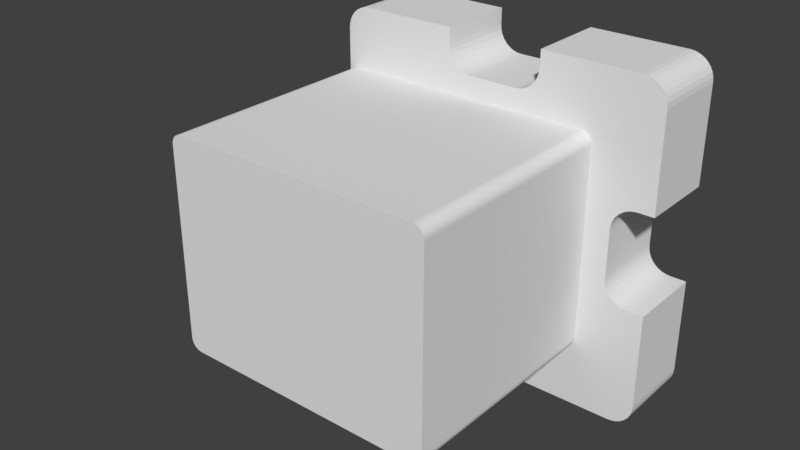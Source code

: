 # Source: Motor-housing.blend  (saved by Blender 2.77.0; exported with 4.5.12 LTS)
import bpy
from mathutils import Matrix  # noqa: F401  (used for matrix-valued properties, if any)

bpy.ops.wm.read_factory_settings(use_empty=True)
scene = bpy.context.scene
scene.name = 'Scene'

# ---- collections
col_collection_1 = bpy.data.collections.new('Collection 1'); scene.collection.children.link(col_collection_1)

# ---- world
world_world = bpy.data.worlds.new('World'); scene.world = world_world
world_world.color = (0.05088, 0.05088, 0.05088)
world_world.use_sun_shadow = False
world_world.sun_shadow_jitter_overblur = 0.0
world_world.cycles.sampling_method = 'MANUAL'

# ---- meshes
me_bcube_motor_001 = bpy.data.meshes.new('BCube-Motor.001')
me_bcube_motor_001.from_pydata([(-10.51, 2.629, 9.28), (-10.54, -2.371, 8.988), (-10.51, -2.371, 9.28), (-10.54, 2.629, 8.988), (10.46, 2.629, -9.012), (10.46, -2.371, -3.012), (10.46, -2.371, -9.012), (10.46, 2.629, -3.012), (10.46, 2.629, 2.988), (10.46, -2.371, 8.988), (10.46, -2.371, 2.988), (10.46, 2.629, 8.988), (10.02, -2.371, 10.05), (9.793, 2.629, 10.23), (9.793, -2.371, 10.23), (10.02, 2.629, 10.05), (9.252, 2.629, 10.46), (9.154, 2.629, 9.969), (8.959, 2.629, 9.988), (9.342, 2.629, 9.912), (9.666, 2.629, 9.695), (10.21, 2.629, 9.821), (9.515, 2.629, 9.819), (9.791, 2.629, 9.543), (10.35, 2.629, 9.562), (9.883, 2.629, 9.37), (10.43, 2.629, 9.28), (9.94, 2.629, 9.183), (9.959, 2.629, 8.988), (9.959, 2.629, 3.488), (9.459, 2.629, 2.988), (9.459, 2.629, 3.488), (9.069, 2.629, 3.449), (9.167, 2.629, 2.959), (8.694, 2.629, 3.336), (8.885, 2.629, 2.874), (8.348, 2.629, 3.151), (8.626, 2.629, 2.735), (8.045, 2.629, 2.902), (8.399, 2.629, 2.548), (7.796, 2.629, 2.599), (8.212, 2.629, 2.321), (7.612, 2.629, 2.253), (8.073, 2.629, 2.062), (7.498, 2.629, 1.878), (7.988, 2.629, 1.78), (7.959, 2.629, 1.488), (7.459, 2.629, 1.488), (7.959, 2.629, -1.512), (7.459, 2.629, -1.512), (7.988, 2.629, -1.805), (7.498, 2.629, -1.902), (8.073, 2.629, -2.086), (7.612, 2.629, -2.278), (8.212, 2.629, -2.346), (7.796, 2.629, -2.623), (8.399, 2.629, -2.573), (8.045, 2.629, -2.926), (8.626, 2.629, -2.759), (8.348, 2.629, -3.175), (8.885, 2.629, -2.898), (8.694, 2.629, -3.36), (9.167, 2.629, -2.983), (9.069, 2.629, -3.474), (9.459, 2.629, -3.012), (8.959, 2.629, 10.49), (9.533, 2.629, 10.37), (3.459, 2.629, 9.988), (2.959, 2.629, 10.49), (2.959, 2.629, 9.488), (3.459, 2.629, 9.488), (2.93, 2.629, 9.195), (3.421, 2.629, 9.098), (2.845, 2.629, 8.914), (3.307, 2.629, 8.722), (2.707, 2.629, 8.654), (3.122, 2.629, 8.377), (2.52, 2.629, 8.427), (2.874, 2.629, 8.074), (2.293, 2.629, 8.241), (2.57, 2.629, 7.825), (2.033, 2.629, 8.102), (2.225, 2.629, 7.64), (1.849, 2.629, 7.526), (1.752, 2.629, 8.017), (-3.541, 2.629, 9.988), (-9.041, 2.629, 10.49), (-3.041, 2.629, 10.49), (-9.041, 2.629, 9.988), (-9.236, 2.629, 9.969), (-9.333, 2.629, 10.46), (-9.615, 2.629, 10.37), (-3.041, 2.629, 9.488), (-3.541, 2.629, 9.488), (-3.012, 2.629, 9.195), (-3.502, 2.629, 9.098), (-2.927, 2.629, 8.914), (-3.388, 2.629, 8.722), (-2.788, 2.629, 8.654), (-3.204, 2.629, 8.377), (-2.601, 2.629, 8.427), (-2.955, 2.629, 8.074), (-2.374, 2.629, 8.241), (-2.652, 2.629, 7.825), (-2.115, 2.629, 8.102), (-2.306, 2.629, 7.64), (-1.833, 2.629, 8.017), (-1.931, 2.629, 7.526), (-1.541, 2.629, 7.988), (1.459, 2.629, 7.988), (1.459, 2.629, 7.488), (-1.541, 2.629, 7.488), (-9.423, 2.629, 9.912), (-9.874, 2.629, 10.23), (-9.596, 2.629, 9.819), (-10.1, 2.629, 10.05), (-9.748, 2.629, 9.695), (-10.29, 2.629, 9.821), (-9.872, 2.629, 9.543), (-10.43, 2.629, 9.562), (-9.965, 2.629, 9.37), (-10.02, 2.629, 9.183), (-10.04, 2.629, 8.988), (-10.54, 2.629, 3.188), (-14.04, 2.629, 1.988), (-15.54, 2.629, 3.188), (-14.24, 2.629, 1.969), (-14.42, 2.629, 1.912), (-14.6, 2.629, 1.819), (-10.04, 2.629, 2.977), (-9.841, 2.629, 2.488), (-9.959, 2.629, 2.877), (-12.04, 2.629, 1.988), (-9.894, 2.629, 2.756), (-14.75, 2.629, 1.695), (-9.854, 2.629, 2.624), (-16.24, 2.629, 2.488), (-11.33, 2.629, 1.695), (-15.68, 2.629, 3.174), (-15.81, 2.629, 3.134), (-11.85, 2.629, 1.969), (-11.66, 2.629, 1.912), (-11.49, 2.629, 1.819), (-11.21, 2.629, 1.543), (-11.12, 2.629, 1.37), (-11.06, 2.629, 1.183), (-11.04, 2.629, 0.9878), (-11.04, 2.629, -1.012), (-9.841, 2.629, -2.512), (-11.06, 2.629, -1.207), (-11.85, 2.629, -1.993), (-10.54, 2.629, -3.212), (-12.04, 2.629, -2.012), (-11.66, 2.629, -1.936), (-11.49, 2.629, -1.844), (-11.33, 2.629, -1.719), (-11.21, 2.629, -1.568), (-11.12, 2.629, -1.395), (9.959, 2.629, -3.512), (9.459, 2.629, -3.512), (9.959, 2.629, -9.012), (9.94, 2.629, -9.207), (10.43, 2.629, -9.305), (9.883, 2.629, -9.395), (10.35, 2.629, -9.586), (9.791, 2.629, -9.568), (10.21, 2.629, -9.846), (9.666, 2.629, -9.719), (10.02, 2.629, -10.07), (9.515, 2.629, -9.844), (9.793, 2.629, -10.26), (9.342, 2.629, -9.936), (9.533, 2.629, -10.4), (9.154, 2.629, -9.993), (-16.24, 2.629, -2.512), (-15.54, 2.629, -3.212), (-15.68, 2.629, -3.199), (-15.93, 2.629, 3.07), (-16.04, 2.629, 2.983), (-16.12, 2.629, 2.877), (-16.19, 2.629, 2.756), (-16.23, 2.629, 2.624), (-14.87, 2.629, 1.543), (-14.96, 2.629, 1.37), (-15.02, 2.629, 1.183), (-15.04, 2.629, 0.9878), (-15.04, 2.629, -1.012), (-15.02, 2.629, -1.207), (-14.96, 2.629, -1.395), (-14.04, 2.629, -2.012), (-14.87, 2.629, -1.568), (-14.75, 2.629, -1.719), (-14.6, 2.629, -1.844), (-14.42, 2.629, -1.936), (-14.24, 2.629, -1.993), (-9.854, 2.629, -2.649), (-9.894, 2.629, -2.78), (-9.959, 2.629, -2.901), (-16.23, 2.629, -2.649), (-10.04, 2.629, -3.001), (-16.19, 2.629, -2.78), (-16.12, 2.629, -2.901), (-16.04, 2.629, -3.007), (-15.93, 2.629, -3.094), (-15.81, 2.629, -3.159), (-10.04, 2.629, -9.012), (-10.54, 2.629, -9.012), (-10.02, 2.629, -9.207), (-10.51, 2.629, -9.305), (-9.965, 2.629, -9.395), (-10.43, 2.629, -9.586), (-9.872, 2.629, -9.568), (-10.29, 2.629, -9.846), (-9.748, 2.629, -9.719), (-10.1, 2.629, -10.07), (-9.596, 2.629, -9.844), (-9.874, 2.629, -10.26), (-9.423, 2.629, -9.936), (-9.615, 2.629, -10.4), (-9.236, 2.629, -9.993), (-9.333, 2.629, -10.48), (-9.041, 2.629, -10.01), (8.959, 2.629, -10.01), (8.959, 2.629, -10.51), (9.252, 2.629, -10.48), (-9.041, 2.629, -10.51), (-10.1, -2.371, -10.07), (-9.874, -2.371, -10.26), (8.959, -2.371, -10.51), (9.252, -2.371, -10.48), (-9.041, -2.371, 10.49), (-9.333, -2.371, 10.46), (-3.041, -2.371, 10.49), (8.959, -2.371, 10.49), (2.959, -2.371, 10.49), (10.43, -2.371, 9.28), (10.21, -2.371, 9.821), (10.35, -2.371, 9.562), (-10.54, -0.371, 3.188), (-10.54, -2.371, -9.012), (-10.54, -0.371, -3.212), (-10.51, -2.371, -9.305), (-9.041, -2.371, -10.51), (10.21, -2.371, -9.846), (10.02, -2.371, -10.07), (-9.874, -2.371, 10.23), (-10.1, -2.371, 10.05), (-9.615, -2.371, 10.37), (-10.29, -2.371, -9.846), (-10.43, -2.371, -9.586), (6.409, -2.371, 5.988), (9.167, -2.371, 2.959), (9.459, -2.371, 2.988), (8.885, -2.371, 2.874), (8.626, -2.371, 2.735), (8.399, -2.371, 2.548), (8.212, -2.371, 2.321), (8.073, -2.371, 2.062), (7.988, -2.371, 1.78), (7.959, -2.371, 1.488), (7.959, -2.371, -1.512), (6.409, -2.371, -6.012), (7.988, -2.371, -1.805), (8.073, -2.371, -2.086), (8.212, -2.371, -2.346), (8.399, -2.371, -2.573), (8.626, -2.371, -2.759), (8.885, -2.371, -2.898), (9.167, -2.371, -2.983), (9.459, -2.371, -3.012), (6.396, -2.371, -6.149), (6.356, -2.371, -6.28), (6.291, -2.371, -6.401), (6.204, -2.371, -6.507), (-9.791, -2.371, -6.712), (5.709, -2.371, -6.712), (6.098, -2.371, -6.594), (5.977, -2.371, -6.659), (5.846, -2.371, -6.699), (10.43, -2.371, -9.305), (10.35, -2.371, -9.586), (-9.615, -2.371, -10.4), (-9.333, -2.371, -10.48), (9.793, -2.371, -10.26), (9.533, -2.371, -10.4), (-10.29, -2.371, 9.821), (-10.43, -2.371, 9.562), (-3.041, -2.371, 9.488), (-3.012, -2.371, 9.195), (-9.791, -2.371, 6.688), (-2.927, -2.371, 8.914), (-2.788, -2.371, 8.654), (-2.601, -2.371, 8.427), (-2.374, -2.371, 8.241), (-2.115, -2.371, 8.102), (5.709, -2.371, 6.688), (-1.541, -2.371, 7.988), (-1.833, -2.371, 8.017), (-9.927, -2.371, 6.674), (-10.06, -2.371, 6.634), (-10.18, -2.371, 6.57), (-10.29, -2.371, 6.483), (-10.37, -2.371, 6.377), (-10.44, -2.371, 6.256), (-10.48, -2.371, 6.124), (-10.49, -2.371, 5.988), (-10.49, -2.371, -6.012), (-9.927, -2.371, -6.699), (-10.06, -2.371, -6.659), (-10.18, -2.371, -6.594), (-10.29, -2.371, -6.507), (-10.37, -2.371, -6.401), (-10.44, -2.371, -6.28), (-10.48, -2.371, -6.149), (2.959, -2.371, 9.488), (6.098, -2.371, 6.57), (5.977, -2.371, 6.634), (6.204, -2.371, 6.483), (9.252, -2.371, 10.46), (5.846, -2.371, 6.674), (9.533, -2.371, 10.37), (2.93, -2.371, 9.195), (2.845, -2.371, 8.914), (2.707, -2.371, 8.654), (2.52, -2.371, 8.427), (2.293, -2.371, 8.241), (2.033, -2.371, 8.102), (1.752, -2.371, 8.017), (1.459, -2.371, 7.988), (6.291, -2.371, 6.377), (6.356, -2.371, 6.256), (6.396, -2.371, 6.124), (-10.02, 1.629, 9.183), (-10.04, 1.629, 8.988), (9.959, 1.629, -9.012), (9.959, 1.629, -3.512), (9.959, 1.629, 3.488), (9.959, 1.629, 8.988), (9.515, 1.629, 9.819), (9.666, 1.629, 9.695), (-9.596, 1.629, -9.844), (-9.748, 1.629, -9.719), (-9.236, 1.629, 9.969), (-9.041, 1.629, 9.988), (-3.541, 1.629, 9.988), (3.459, 1.629, 9.988), (8.959, 1.629, 9.988), (9.94, 1.629, 9.183), (9.883, 1.629, 9.37), (9.791, 1.629, 9.543), (-10.04, 1.629, 2.977), (-10.04, 1.629, -3.001), (-10.04, 1.629, -9.012), (-10.02, 1.629, -9.207), (8.959, 1.629, -10.01), (-9.041, 1.629, -10.01), (-9.748, 1.629, 9.695), (-9.872, 1.629, 9.543), (-9.872, 1.629, -9.568), (-9.965, 1.629, -9.395), (9.154, 1.629, -9.993), (9.459, 1.629, -3.512), (-7.869, 1.629, -4.041), (-7.866, 1.629, -4.012), (-7.877, 1.629, -4.07), (-7.891, 1.629, -4.096), (-7.91, 1.629, -4.118), (-7.932, 1.629, -4.137), (-7.958, 1.629, -4.151), (-7.986, 1.629, -4.159), (9.154, 1.629, 9.969), (9.342, 1.629, 9.912), (3.459, 1.629, 9.488), (3.421, 1.629, 9.098), (3.307, 1.629, 8.722), (8.694, 1.629, 3.336), (3.122, 1.629, 8.377), (8.348, 1.629, 3.151), (2.874, 1.629, 8.074), (8.045, 1.629, 2.902), (2.57, 1.629, 7.825), (7.459, 1.629, -1.512), (-1.541, 1.629, 7.488), (1.459, 1.629, 7.488), (7.459, 1.629, 1.488), (1.849, 1.629, 7.526), (7.796, 1.629, 2.599), (-7.986, 1.629, 4.135), (-8.016, 1.629, 4.138), (-7.958, 1.629, 4.126), (-7.932, 1.629, 4.112), (-7.91, 1.629, 4.094), (-7.891, 1.629, 4.071), (2.225, 1.629, 7.64), (7.612, 1.629, 2.253), (-7.877, 1.629, 4.045), (-7.869, 1.629, 4.017), (9.459, 1.629, 3.488), (9.069, 1.629, 3.449), (7.498, 1.629, 1.878), (-7.866, 1.629, 3.988), (7.498, 1.629, -1.902), (7.612, 1.629, -2.278), (7.796, 1.629, -2.623), (8.045, 1.629, -2.926), (8.348, 1.629, -3.175), (8.694, 1.629, -3.36), (9.069, 1.629, -3.474), (-3.541, 1.629, 9.488), (-3.502, 1.629, 9.098), (-3.388, 1.629, 8.722), (-9.423, 1.629, 9.912), (-9.596, 1.629, 9.819), (-9.965, 1.629, 9.37), (-3.204, 1.629, 8.377), (-2.955, 1.629, 8.074), (-2.652, 1.629, 7.825), (-2.306, 1.629, 7.64), (-1.931, 1.629, 7.526), (-8.066, 1.629, 4.138), (-8.095, 1.629, 4.135), (-8.123, 1.629, 4.126), (-8.149, 1.629, 4.112), (-8.172, 1.629, 4.094), (-8.19, 1.629, 4.071), (-8.204, 1.629, 4.045), (-8.213, 1.629, 4.017), (-8.216, 1.629, 3.988), (-9.959, 1.629, 2.877), (-9.894, 1.629, 2.756), (-9.854, 1.629, 2.624), (-9.841, 1.629, 2.488), (-9.841, 1.629, -2.512), (-8.216, 1.629, -4.012), (-9.854, 1.629, -2.649), (-9.894, 1.629, -2.78), (-9.959, 1.629, -2.901), (-8.213, 1.629, -4.041), (-8.204, 1.629, -4.07), (-8.19, 1.629, -4.096), (-8.172, 1.629, -4.118), (-8.149, 1.629, -4.137), (-8.123, 1.629, -4.151), (-8.095, 1.629, -4.159), (-8.016, 1.629, -4.162), (9.94, 1.629, -9.207), (-8.066, 1.629, -4.162), (9.883, 1.629, -9.395), (9.791, 1.629, -9.568), (9.666, 1.629, -9.719), (9.515, 1.629, -9.844), (9.342, 1.629, -9.936), (-9.423, 1.629, -9.936), (-9.236, 1.629, -9.993), (-8.213, -1.371, 4.017), (-8.216, -1.371, 3.988), (-8.016, -1.371, 4.138), (-7.986, -1.371, 4.135), (-7.866, -1.371, -4.012), (-7.866, -1.371, 3.988), (-8.216, -1.371, -4.012), (-7.869, -1.371, -4.041), (-8.149, -1.371, -4.137), (-8.172, -1.371, -4.118), (-8.172, -1.371, 4.094), (-8.149, -1.371, 4.112), (-8.123, -1.371, 4.126), (-7.932, -1.371, 4.112), (-7.91, -1.371, 4.094), (-7.869, -1.371, 4.017), (-7.877, -1.371, 4.045), (-8.213, -1.371, -4.041), (-8.204, -1.371, -4.07), (-8.066, -1.371, -4.162), (-8.095, -1.371, -4.159), (-7.891, -1.371, -4.096), (-7.877, -1.371, -4.07), (-8.204, -1.371, 4.045), (-8.19, -1.371, 4.071), (-8.095, -1.371, 4.135), (-8.066, -1.371, 4.138), (-7.958, -1.371, 4.126), (-7.891, -1.371, 4.071), (-8.19, -1.371, -4.096), (-8.123, -1.371, -4.151), (-7.91, -1.371, -4.118), (-7.986, -1.371, -4.159), (-8.016, -1.371, -4.162), (-7.932, -1.371, -4.137), (-7.958, -1.371, -4.151), (-16.24, -0.371, 2.488), (-16.23, -0.371, 2.624), (-15.54, -0.371, 3.188), (-16.24, -0.371, -2.512), (-16.12, -0.371, -2.901), (-16.19, -0.371, -2.78), (-15.54, -0.371, -3.212), (-15.93, -0.371, 3.07), (-16.04, -0.371, 2.983), (-15.81, -0.371, 3.134), (-16.04, -0.371, -3.007), (-15.93, -0.371, -3.094), (-15.81, -0.371, -3.159), (-14.24, -0.371, 1.969), (-14.04, -0.371, 1.988), (-14.42, -0.371, 1.912), (-14.6, -0.371, 1.819), (-14.75, -0.371, 1.695), (-14.87, -0.371, 1.543), (-14.96, -0.371, 1.37), (-15.02, -0.371, 1.183), (-15.04, -0.371, 0.9878), (-15.04, -0.371, -1.012), (-15.02, -0.371, -1.207), (-14.24, -0.371, -1.993), (-14.04, -0.371, -2.012), (-14.42, -0.371, -1.936), (-14.6, -0.371, -1.844), (-14.75, -0.371, -1.719), (-14.87, -0.371, -1.568), (-14.96, -0.371, -1.395), (-15.68, -0.371, 3.174), (-16.12, -0.371, 2.877), (-16.19, -0.371, 2.756), (-12.04, -0.371, 1.988), (-11.85, -0.371, 1.969), (-11.66, -0.371, 1.912), (-11.49, -0.371, 1.819), (-11.33, -0.371, 1.695), (-11.21, -0.371, 1.543), (-11.12, -0.371, 1.37), (-11.06, -0.371, 1.183), (-11.04, -0.371, 0.9878), (-11.04, -0.371, -1.012), (-11.06, -0.371, -1.207), (-12.04, -0.371, -2.012), (-16.23, -0.371, -2.649), (-15.68, -0.371, -3.199), (-11.85, -0.371, -1.993), (-11.12, -0.371, -1.395), (-11.21, -0.371, -1.568), (-11.33, -0.371, -1.719), (-11.49, -0.371, -1.844), (-11.66, -0.371, -1.936), (-10.49, -16.37, 5.988), (-10.48, -16.37, 6.124), (6.409, -16.37, 5.988), (6.409, -16.37, -6.012), (5.709, -16.37, 6.688), (-9.791, -16.37, 6.688), (6.204, -16.37, 6.483), (6.291, -16.37, 6.377), (-10.49, -16.37, -6.012), (-10.37, -16.37, -6.401), (-10.44, -16.37, -6.28), (-9.791, -16.37, -6.712), (5.709, -16.37, -6.712), (-10.18, -16.37, 6.57), (-10.29, -16.37, 6.483), (-10.06, -16.37, 6.634), (6.098, -16.37, 6.57), (5.977, -16.37, 6.634), (6.356, -16.37, 6.256), (-10.29, -16.37, -6.507), (-10.18, -16.37, -6.594), (-10.06, -16.37, -6.659), (6.396, -16.37, -6.149), (6.356, -16.37, -6.28), (-10.44, -16.37, 6.256), (-10.37, -16.37, 6.377), (-9.927, -16.37, 6.674), (5.846, -16.37, 6.674), (6.396, -16.37, 6.124), (-10.48, -16.37, -6.149), (-9.927, -16.37, -6.699), (6.291, -16.37, -6.401), (6.204, -16.37, -6.507), (6.098, -16.37, -6.594), (5.977, -16.37, -6.659), (5.846, -16.37, -6.699)], [], [(0, 1, 2), (1, 0, 3), (4, 5, 6), (5, 4, 7), (8, 9, 10), (9, 8, 11), (12, 13, 14), (13, 12, 15), (16, 17, 18), (13, 19, 17), (20, 15, 21), (13, 22, 19), (15, 20, 22), (23, 21, 24), (21, 23, 20), (24, 25, 23), (26, 25, 24), (26, 27, 25), (11, 27, 26), (11, 28, 27), (11, 29, 28), (30, 31, 29), (31, 30, 32), (33, 32, 30), (8, 29, 11), (30, 29, 8), (32, 33, 34), (35, 34, 33), (34, 35, 36), (37, 36, 35), (36, 37, 38), (39, 38, 37), (38, 39, 40), (41, 40, 39), (41, 42, 40), (43, 42, 41), (43, 44, 42), (45, 44, 43), (46, 44, 45), (46, 47, 44), (48, 47, 46), (48, 49, 47), (50, 49, 48), (50, 51, 49), (52, 51, 50), (52, 53, 51), (54, 53, 52), (55, 54, 56), (54, 55, 53), (57, 56, 58), (59, 58, 60), (56, 57, 55), (61, 60, 62), (63, 62, 64), (58, 59, 57), (18, 65, 16), (17, 16, 66), (17, 66, 13), (22, 13, 15), (65, 18, 67), (65, 67, 68), (69, 67, 70), (67, 69, 68), (70, 71, 69), (72, 71, 70), (72, 73, 71), (74, 73, 72), (74, 75, 73), (76, 75, 74), (75, 76, 77), (78, 77, 76), (77, 78, 79), (80, 79, 78), (79, 80, 81), (82, 81, 80), (83, 84, 82), (81, 82, 84), (85, 86, 87), (88, 86, 85), (89, 90, 88), (90, 89, 91), (86, 88, 90), (92, 85, 87), (92, 93, 85), (94, 93, 92), (94, 95, 93), (96, 95, 94), (96, 97, 95), (98, 97, 96), (99, 98, 100), (98, 99, 97), (101, 100, 102), (103, 102, 104), (100, 101, 99), (105, 104, 106), (107, 106, 108), (102, 103, 101), (109, 110, 108), (84, 83, 109), (111, 108, 110), (109, 83, 110), (107, 108, 111), (104, 105, 103), (106, 107, 105), (112, 91, 89), (91, 112, 113), (114, 113, 112), (113, 114, 115), (116, 115, 114), (115, 116, 117), (118, 117, 116), (117, 118, 119), (120, 119, 118), (120, 0, 119), (121, 0, 120), (122, 0, 121), (122, 3, 0), (122, 123, 3), (124, 125, 123), (126, 125, 124), (127, 125, 126), (128, 125, 127), (129, 123, 122), (130, 123, 129), (130, 129, 131), (124, 123, 132), (130, 131, 133), (134, 125, 128), (130, 133, 135), (136, 125, 134), (123, 130, 137), (125, 136, 138), (138, 136, 139), (123, 140, 132), (123, 141, 140), (123, 142, 141), (123, 137, 142), (130, 143, 137), (130, 144, 143), (130, 145, 144), (130, 146, 145), (130, 147, 146), (148, 147, 130), (147, 148, 149), (150, 151, 152), (153, 151, 150), (154, 151, 153), (155, 151, 154), (151, 155, 148), (156, 148, 155), (157, 148, 156), (149, 148, 157), (158, 64, 7), (60, 61, 59), (62, 63, 61), (64, 158, 159), (4, 158, 7), (4, 160, 158), (4, 161, 160), (162, 161, 4), (162, 163, 161), (164, 163, 162), (163, 164, 165), (166, 165, 164), (165, 166, 167), (168, 167, 166), (167, 168, 169), (170, 169, 168), (171, 172, 173), (172, 171, 170), (169, 170, 171), (174, 175, 176), (64, 159, 63), (139, 136, 177), (177, 136, 178), (178, 136, 179), (179, 136, 180), (180, 136, 181), (182, 136, 134), (183, 136, 182), (184, 136, 183), (185, 136, 184), (186, 136, 185), (174, 186, 187), (174, 187, 188), (152, 151, 189), (186, 174, 136), (190, 174, 188), (191, 174, 190), (175, 191, 192), (175, 192, 193), (175, 193, 194), (175, 189, 151), (151, 148, 195), (175, 194, 189), (151, 195, 196), (175, 174, 191), (151, 196, 197), (174, 176, 198), (151, 197, 199), (198, 176, 200), (200, 176, 201), (202, 176, 203), (203, 176, 204), (201, 176, 202), (205, 151, 199), (205, 206, 151), (207, 206, 205), (207, 208, 206), (209, 208, 207), (210, 209, 211), (209, 210, 208), (212, 211, 213), (214, 213, 215), (211, 212, 210), (216, 215, 217), (218, 217, 219), (213, 214, 212), (220, 219, 221), (222, 223, 221), (224, 173, 172), (225, 221, 223), (173, 224, 222), (220, 221, 225), (222, 224, 223), (215, 216, 214), (217, 218, 216), (219, 220, 218), (216, 226, 214), (226, 216, 227), (224, 228, 223), (228, 224, 229), (230, 90, 231), (90, 230, 86), (232, 86, 230), (86, 232, 87), (233, 68, 234), (68, 233, 65), (11, 235, 9), (235, 11, 26), (24, 236, 237), (236, 24, 21), (1, 238, 239), (3, 238, 1), (238, 3, 123), (240, 239, 238), (206, 240, 151), (240, 206, 239), (206, 241, 239), (241, 206, 208), (223, 242, 225), (242, 223, 228), (168, 243, 244), (243, 168, 166), (245, 115, 246), (115, 245, 113), (247, 113, 245), (113, 247, 91), (26, 237, 235), (237, 26, 24), (21, 12, 236), (12, 21, 15), (212, 226, 248), (226, 212, 214), (208, 249, 241), (249, 208, 210), (250, 251, 252), (250, 253, 251), (250, 254, 253), (250, 255, 254), (250, 256, 255), (250, 257, 256), (250, 258, 257), (250, 259, 258), (250, 260, 259), (261, 260, 250), (260, 261, 262), (261, 263, 262), (261, 264, 263), (261, 265, 264), (261, 266, 265), (261, 267, 266), (261, 268, 267), (261, 269, 268), (6, 269, 261), (6, 261, 270), (6, 270, 271), (6, 271, 272), (6, 272, 273), (274, 242, 275), (269, 6, 5), (228, 273, 276), (228, 276, 277), (228, 277, 278), (228, 275, 242), (242, 239, 241), (275, 228, 278), (242, 241, 249), (273, 228, 6), (242, 249, 248), (6, 228, 279), (242, 248, 226), (279, 228, 280), (242, 226, 227), (280, 228, 243), (242, 227, 281), (243, 228, 244), (242, 281, 282), (244, 228, 283), (283, 228, 284), (284, 228, 229), (1, 230, 231), (1, 231, 247), (1, 247, 245), (1, 245, 246), (1, 246, 285), (1, 285, 286), (230, 287, 232), (1, 286, 2), (230, 288, 287), (230, 1, 289), (230, 289, 288), (288, 289, 290), (290, 289, 291), (291, 289, 292), (292, 289, 293), (293, 289, 294), (295, 296, 289), (297, 289, 296), (294, 289, 297), (1, 298, 289), (1, 299, 298), (1, 300, 299), (1, 301, 300), (1, 302, 301), (1, 303, 302), (1, 304, 303), (1, 305, 304), (1, 306, 305), (242, 274, 239), (307, 239, 274), (308, 239, 307), (309, 239, 308), (310, 239, 309), (311, 239, 310), (312, 239, 311), (313, 239, 312), (306, 239, 313), (239, 306, 1), (314, 233, 234), (295, 233, 314), (315, 233, 316), (317, 233, 315), (9, 233, 317), (233, 9, 318), (316, 233, 319), (318, 9, 320), (295, 314, 321), (320, 9, 14), (295, 321, 322), (295, 322, 323), (295, 323, 324), (295, 324, 325), (295, 325, 326), (295, 326, 327), (296, 295, 328), (328, 295, 327), (233, 295, 319), (12, 9, 236), (236, 9, 237), (237, 9, 235), (14, 9, 12), (329, 9, 317), (330, 9, 329), (331, 9, 330), (250, 9, 331), (252, 9, 250), (9, 252, 10), (117, 286, 285), (286, 117, 119), (119, 2, 286), (2, 119, 0), (115, 285, 246), (285, 115, 117), (231, 91, 247), (91, 231, 90), (320, 16, 318), (16, 320, 66), (318, 65, 233), (65, 318, 16), (14, 66, 320), (66, 14, 13), (210, 248, 249), (248, 210, 212), (225, 282, 220), (282, 225, 242), (218, 227, 216), (227, 218, 281), (168, 283, 170), (283, 168, 244), (172, 229, 224), (229, 172, 284), (166, 280, 243), (280, 166, 164), (162, 6, 279), (6, 162, 4), (220, 281, 218), (281, 220, 282), (170, 284, 172), (284, 170, 283), (164, 279, 280), (279, 164, 162), (297, 104, 294), (104, 297, 106), (326, 84, 327), (84, 326, 81), (94, 287, 288), (287, 94, 92), (68, 314, 234), (314, 68, 69), (69, 321, 314), (321, 69, 71), (100, 291, 292), (291, 100, 98), (294, 102, 293), (102, 294, 104), (98, 290, 291), (290, 98, 96), (327, 109, 328), (109, 327, 84), (296, 106, 297), (106, 296, 108), (324, 79, 325), (79, 324, 77), (92, 232, 287), (232, 92, 87), (293, 100, 292), (100, 293, 102), (96, 288, 290), (288, 96, 94), (328, 108, 296), (108, 328, 109), (325, 81, 326), (81, 325, 79), (75, 324, 323), (324, 75, 77), (71, 322, 321), (322, 71, 73), (73, 323, 322), (323, 73, 75), (46, 258, 259), (258, 46, 45), (267, 58, 266), (58, 267, 60), (33, 253, 35), (253, 33, 251), (52, 262, 263), (262, 52, 50), (50, 260, 262), (260, 50, 48), (41, 255, 256), (255, 41, 39), (37, 255, 39), (255, 37, 254), (8, 252, 30), (252, 8, 10), (30, 251, 33), (251, 30, 252), (48, 259, 260), (259, 48, 46), (266, 56, 265), (56, 266, 58), (54, 263, 264), (263, 54, 52), (43, 256, 257), (256, 43, 41), (45, 257, 258), (257, 45, 43), (35, 254, 37), (254, 35, 253), (56, 264, 265), (264, 56, 54), (5, 64, 269), (64, 5, 7), (269, 62, 268), (62, 269, 64), (268, 60, 267), (60, 268, 62), (122, 332, 333), (332, 122, 121), (158, 334, 335), (334, 158, 160), (28, 336, 337), (336, 28, 29), (20, 338, 22), (338, 20, 339), (340, 213, 341), (213, 340, 215), (88, 342, 89), (342, 88, 343), (85, 343, 88), (343, 85, 344), (18, 345, 67), (345, 18, 346), (27, 337, 347), (337, 27, 28), (23, 348, 349), (348, 23, 25), (129, 333, 350), (333, 129, 122), (205, 351, 352), (351, 205, 199), (207, 352, 353), (352, 207, 205), (354, 221, 355), (221, 354, 222), (118, 356, 357), (356, 118, 116), (25, 347, 348), (347, 25, 27), (20, 349, 339), (349, 20, 23), (213, 358, 341), (358, 213, 211), (209, 353, 359), (353, 209, 207), (360, 222, 354), (222, 360, 173), (334, 361, 335), (361, 362, 363), (361, 354, 362), (362, 354, 364), (364, 354, 365), (355, 365, 354), (365, 355, 366), (366, 355, 367), (367, 355, 368), (368, 355, 369), (361, 334, 354), (337, 346, 370), (337, 370, 371), (337, 371, 338), (337, 338, 339), (337, 339, 349), (346, 372, 345), (337, 349, 348), (337, 348, 347), (346, 373, 372), (346, 337, 374), (346, 374, 373), (375, 374, 337), (374, 375, 376), (376, 377, 378), (379, 378, 377), (378, 379, 380), (381, 382, 383), (384, 383, 385), (386, 380, 379), (382, 387, 388), (382, 389, 387), (382, 390, 389), (382, 391, 390), (382, 392, 391), (393, 394, 385), (382, 395, 392), (382, 396, 395), (397, 337, 336), (398, 337, 397), (375, 337, 398), (376, 375, 377), (380, 386, 393), (394, 393, 386), (399, 385, 394), (382, 400, 396), (384, 385, 399), (383, 384, 381), (382, 381, 363), (363, 381, 401), (363, 401, 402), (363, 402, 403), (363, 403, 404), (363, 404, 405), (363, 405, 406), (382, 363, 400), (407, 363, 406), (363, 407, 361), (408, 343, 344), (409, 343, 408), (410, 343, 409), (388, 343, 410), (333, 343, 388), (342, 333, 411), (412, 333, 356), (356, 333, 357), (357, 333, 413), (413, 333, 332), (411, 333, 412), (388, 410, 414), (388, 414, 415), (388, 415, 416), (388, 416, 417), (388, 417, 418), (388, 418, 382), (343, 333, 342), (419, 333, 388), (420, 333, 419), (421, 333, 420), (422, 333, 421), (423, 333, 422), (424, 333, 423), (350, 424, 425), (350, 425, 426), (350, 426, 427), (424, 350, 333), (427, 428, 350), (427, 429, 428), (427, 430, 429), (427, 431, 430), (427, 432, 431), (433, 432, 427), (432, 433, 434), (433, 435, 434), (433, 436, 435), (433, 351, 436), (437, 351, 433), (438, 351, 437), (439, 351, 438), (352, 439, 440), (352, 440, 441), (352, 369, 355), (439, 352, 351), (442, 352, 441), (443, 352, 442), (369, 352, 444), (354, 334, 445), (444, 352, 446), (354, 445, 447), (446, 352, 443), (354, 447, 448), (352, 355, 353), (354, 448, 449), (353, 355, 359), (354, 449, 450), (359, 355, 358), (354, 450, 451), (358, 355, 341), (354, 451, 360), (341, 355, 340), (340, 355, 452), (452, 355, 453), (120, 357, 413), (357, 120, 118), (121, 413, 332), (413, 121, 120), (112, 412, 114), (412, 112, 411), (89, 411, 112), (411, 89, 342), (114, 356, 116), (356, 114, 412), (19, 370, 17), (370, 19, 371), (17, 346, 18), (346, 17, 370), (22, 371, 19), (371, 22, 338), (211, 359, 358), (359, 211, 209), (453, 217, 452), (217, 453, 219), (355, 219, 453), (219, 355, 221), (452, 215, 340), (215, 452, 217), (450, 171, 451), (171, 450, 169), (449, 169, 450), (169, 449, 167), (451, 173, 360), (173, 451, 171), (163, 448, 447), (448, 163, 165), (165, 449, 448), (449, 165, 167), (160, 445, 334), (445, 160, 161), (161, 447, 445), (447, 161, 163), (107, 417, 105), (417, 107, 418), (95, 410, 409), (410, 95, 97), (93, 409, 408), (409, 93, 95), (70, 345, 372), (345, 70, 67), (72, 372, 373), (372, 72, 70), (85, 408, 344), (408, 85, 93), (103, 415, 101), (415, 103, 416), (105, 416, 103), (416, 105, 417), (97, 414, 410), (414, 97, 99), (83, 383, 110), (383, 83, 385), (111, 418, 107), (418, 111, 382), (78, 380, 80), (380, 78, 378), (110, 382, 111), (382, 110, 383), (80, 393, 82), (393, 80, 380), (82, 385, 83), (385, 82, 393), (78, 376, 378), (376, 78, 76), (74, 373, 374), (373, 74, 72), (99, 415, 414), (415, 99, 101), (76, 374, 376), (374, 76, 74), (44, 384, 399), (384, 44, 47), (61, 405, 59), (405, 61, 406), (398, 34, 375), (34, 398, 32), (51, 402, 401), (402, 51, 53), (49, 401, 381), (401, 49, 51), (38, 386, 379), (386, 38, 40), (377, 38, 379), (38, 377, 36), (336, 31, 397), (31, 336, 29), (397, 32, 398), (32, 397, 31), (47, 381, 384), (381, 47, 49), (59, 404, 57), (404, 59, 405), (53, 403, 402), (403, 53, 55), (159, 407, 63), (407, 159, 361), (40, 394, 386), (394, 40, 42), (42, 399, 394), (399, 42, 44), (375, 36, 377), (36, 375, 34), (55, 404, 403), (404, 55, 57), (158, 361, 159), (361, 158, 335), (63, 406, 61), (406, 63, 407), (427, 454, 455), (454, 427, 426), (387, 456, 388), (456, 387, 457), (400, 458, 459), (458, 400, 363), (433, 455, 460), (455, 433, 427), (363, 461, 458), (461, 363, 362), (462, 440, 463), (440, 462, 441), (422, 464, 423), (464, 422, 465), (421, 465, 422), (465, 421, 466), (391, 467, 390), (467, 391, 468), (395, 469, 470), (469, 395, 396), (438, 471, 472), (471, 438, 437), (473, 443, 474), (443, 473, 446), (364, 475, 476), (475, 364, 365), (426, 477, 454), (477, 426, 425), (425, 478, 477), (478, 425, 424), (424, 464, 478), (464, 424, 423), (419, 479, 420), (479, 419, 480), (420, 466, 421), (466, 420, 479), (388, 480, 419), (480, 388, 456), (389, 457, 387), (457, 389, 481), (396, 459, 469), (459, 396, 400), (390, 481, 389), (481, 390, 467), (391, 482, 468), (482, 391, 392), (392, 470, 482), (470, 392, 395), (437, 460, 471), (460, 437, 433), (440, 483, 463), (483, 440, 439), (484, 441, 462), (441, 484, 442), (365, 485, 475), (485, 365, 366), (362, 476, 461), (476, 362, 364), (486, 444, 487), (444, 486, 369), (488, 368, 489), (368, 488, 367), (487, 446, 473), (446, 487, 444), (439, 472, 483), (472, 439, 438), (474, 442, 484), (442, 474, 443), (485, 367, 488), (367, 485, 366), (489, 369, 486), (369, 489, 368), (181, 490, 491), (490, 181, 136), (148, 431, 432), (431, 148, 130), (238, 125, 492), (125, 238, 123), (131, 350, 428), (350, 131, 129), (136, 493, 490), (493, 136, 174), (200, 494, 495), (494, 200, 201), (151, 496, 175), (496, 151, 240), (497, 178, 498), (178, 497, 177), (499, 177, 497), (177, 499, 139), (133, 428, 429), (428, 133, 131), (203, 500, 202), (500, 203, 501), (201, 500, 494), (500, 201, 202), (204, 501, 203), (501, 204, 502), (196, 434, 435), (434, 196, 195), (492, 503, 504), (492, 505, 503), (492, 506, 505), (492, 507, 506), (490, 508, 507), (490, 509, 508), (490, 510, 509), (490, 511, 510), (490, 512, 511), (493, 512, 490), (512, 493, 513), (514, 496, 515), (516, 496, 514), (517, 496, 516), (518, 496, 517), (496, 518, 493), (519, 493, 518), (520, 493, 519), (513, 493, 520), (490, 492, 521), (490, 521, 499), (490, 499, 497), (490, 497, 498), (490, 498, 522), (490, 522, 523), (490, 523, 491), (507, 492, 490), (492, 504, 238), (524, 238, 504), (525, 238, 524), (526, 238, 525), (527, 238, 526), (528, 238, 527), (529, 238, 528), (530, 238, 529), (531, 238, 530), (532, 238, 531), (533, 238, 532), (240, 533, 534), (515, 496, 535), (496, 493, 536), (496, 536, 495), (496, 495, 494), (496, 494, 500), (496, 500, 501), (496, 501, 502), (496, 502, 537), (240, 535, 496), (535, 240, 538), (533, 240, 238), (539, 240, 534), (540, 240, 539), (541, 240, 540), (542, 240, 541), (543, 240, 542), (538, 240, 543), (179, 523, 522), (523, 179, 180), (178, 522, 498), (522, 178, 179), (521, 139, 499), (139, 521, 138), (492, 138, 521), (138, 492, 125), (135, 429, 430), (429, 135, 133), (130, 430, 431), (430, 130, 135), (174, 536, 493), (536, 174, 198), (198, 495, 536), (495, 198, 200), (175, 537, 176), (537, 175, 496), (197, 435, 436), (435, 197, 196), (195, 432, 434), (432, 195, 148), (180, 491, 523), (491, 180, 181), (176, 502, 204), (502, 176, 537), (199, 436, 351), (436, 199, 197), (185, 510, 511), (510, 185, 184), (124, 503, 126), (503, 124, 504), (147, 534, 533), (534, 147, 149), (515, 194, 514), (194, 515, 189), (137, 529, 528), (529, 137, 143), (190, 520, 519), (520, 190, 188), (182, 507, 508), (507, 182, 134), (128, 507, 134), (507, 128, 506), (132, 504, 124), (504, 132, 524), (141, 525, 140), (525, 141, 526), (146, 533, 532), (533, 146, 147), (143, 530, 529), (530, 143, 144), (137, 527, 142), (527, 137, 528), (144, 531, 530), (531, 144, 145), (187, 512, 513), (512, 187, 186), (517, 191, 518), (191, 517, 192), (191, 519, 518), (519, 191, 190), (514, 193, 516), (193, 514, 194), (538, 152, 535), (152, 538, 150), (541, 154, 542), (154, 541, 155), (157, 540, 539), (540, 157, 156), (184, 509, 510), (509, 184, 183), (183, 508, 509), (508, 183, 182), (127, 506, 128), (506, 127, 505), (126, 505, 127), (505, 126, 503), (142, 526, 141), (526, 142, 527), (140, 524, 132), (524, 140, 525), (145, 532, 531), (532, 145, 146), (186, 511, 512), (511, 186, 185), (188, 513, 520), (513, 188, 187), (516, 192, 517), (192, 516, 193), (535, 189, 515), (189, 535, 152), (156, 541, 540), (541, 156, 155), (149, 539, 534), (539, 149, 157), (542, 153, 543), (153, 542, 154), (543, 150, 538), (150, 543, 153), (304, 544, 545), (544, 304, 305), (261, 546, 547), (546, 261, 250), (548, 289, 549), (289, 548, 295), (459, 456, 457), (456, 459, 480), (459, 457, 481), (455, 480, 459), (459, 481, 467), (480, 455, 479), (459, 467, 468), (479, 455, 466), (459, 468, 482), (466, 455, 465), (459, 482, 470), (465, 455, 464), (459, 470, 469), (464, 455, 478), (478, 455, 477), (477, 455, 454), (458, 455, 459), (458, 460, 455), (487, 458, 461), (458, 487, 460), (487, 461, 476), (473, 460, 487), (487, 476, 475), (460, 473, 471), (487, 475, 485), (471, 473, 472), (487, 485, 488), (472, 473, 483), (487, 488, 489), (483, 473, 463), (487, 489, 486), (463, 473, 462), (462, 473, 484), (484, 473, 474), (329, 550, 551), (550, 329, 317), (305, 552, 544), (552, 305, 306), (312, 553, 554), (553, 312, 311), (275, 555, 274), (555, 275, 556), (557, 301, 558), (301, 557, 300), (559, 300, 557), (300, 559, 299), (560, 316, 561), (316, 560, 315), (330, 551, 562), (551, 330, 329), (550, 315, 560), (315, 550, 317), (309, 563, 310), (563, 309, 564), (311, 563, 553), (563, 311, 310), (308, 564, 309), (564, 308, 565), (271, 566, 567), (566, 271, 270), (303, 545, 568), (545, 303, 304), (302, 568, 569), (568, 302, 303), (301, 569, 558), (569, 301, 302), (570, 299, 559), (299, 570, 298), (549, 298, 570), (298, 549, 289), (571, 295, 548), (295, 571, 319), (561, 319, 571), (319, 561, 316), (331, 562, 572), (562, 331, 330), (250, 572, 546), (572, 250, 331), (306, 573, 552), (573, 306, 313), (313, 554, 573), (554, 313, 312), (274, 574, 307), (574, 274, 555), (272, 567, 575), (567, 272, 271), (270, 547, 566), (547, 270, 261), (544, 549, 570), (549, 555, 548), (544, 570, 559), (549, 544, 555), (544, 559, 557), (556, 548, 555), (544, 557, 558), (571, 546, 561), (544, 558, 569), (561, 546, 560), (544, 569, 568), (560, 546, 550), (544, 568, 545), (550, 546, 551), (551, 546, 562), (562, 546, 572), (555, 544, 552), (546, 548, 556), (555, 552, 573), (548, 546, 571), (555, 573, 554), (546, 556, 547), (555, 554, 553), (547, 556, 566), (555, 553, 563), (566, 556, 567), (555, 563, 564), (567, 556, 575), (555, 564, 565), (575, 556, 576), (555, 565, 574), (576, 556, 577), (577, 556, 578), (578, 556, 579), (277, 579, 278), (579, 277, 578), (273, 577, 276), (577, 273, 576), (278, 556, 275), (556, 278, 579), (307, 565, 308), (565, 307, 574), (273, 575, 576), (575, 273, 272), (276, 578, 277), (578, 276, 577)])
_uv = me_bcube_motor_001.uv_layers.new(name='UVMap')
_uv.uv.foreach_set('vector', [0.2357, 0.7967, 0.3199, 0.7917, 0.3199, 0.7967, 0.3199, 0.7917, 0.2357, 0.7967, 0.2357, 0.7917, 0.08418, 0.851, 0.1684, 0.7472, 0.1684, 0.851, 0.1684, 0.7472, 0.08418, 0.851, 0.08418, 0.7472, 0.2357, 0.9322, 0.3199, 0.8284, 0.3199, 0.9322, 0.3199, 0.8284, 0.2357, 0.9322, 0.2357, 0.8284, 0.5722, 0.82, 0.6564, 0.8239, 0.5722, 0.8239, 0.6564, 0.8239, 0.5722, 0.82, 0.6564, 0.82, 0.0004848, 0.02089, 0.008741, 0.02258, 0.008417, 0.02595, 0.004256, 0.01153, 0.009699, 0.01933, 0.008741, 0.02258, 0.01335, 0.01372, 0.007396, 0.0076, 0.01122, 0.004374, 0.004256, 0.01153, 0.01125, 0.01634, 0.009699, 0.01933, 0.007396, 0.0076, 0.01335, 0.01372, 0.01125, 0.01634, 0.0159, 0.01157, 0.01122, 0.004374, 0.01559, 0.001976, 0.01122, 0.004374, 0.0159, 0.01157, 0.01335, 0.01372, 0.01559, 0.001976, 0.01881, 0.009967, 0.0159, 0.01157, 0.02033, 0.0004983, 0.01881, 0.009967, 0.01559, 0.001976, 0.02033, 0.0004983, 0.02197, 0.008983, 0.01881, 0.009967, 0.02525, 3.3e-08, 0.02197, 0.008983, 0.02033, 0.0004983, 0.02525, 3.3e-08, 0.02525, 0.00865, 0.02197, 0.008983, 0.02525, 3.3e-08, 0.1178, 0.00865, 0.02525, 0.00865, 0.1263, 0.0173, 0.1178, 0.0173, 0.1178, 0.00865, 0.1178, 0.0173, 0.1263, 0.0173, 0.1185, 0.02405, 0.1267, 0.02236, 0.1185, 0.02405, 0.1263, 0.0173, 0.1263, 1.65e-08, 0.1178, 0.00865, 0.02525, 3.3e-08, 0.1263, 0.0173, 0.1178, 0.00865, 0.1263, 1.65e-08, 0.1185, 0.02405, 0.1267, 0.02236, 0.1204, 0.03054, 0.1282, 0.02723, 0.1204, 0.03054, 0.1267, 0.02236, 0.1204, 0.03054, 0.1282, 0.02723, 0.1235, 0.03652, 0.1305, 0.03172, 0.1235, 0.03652, 0.1282, 0.02723, 0.1235, 0.03652, 0.1305, 0.03172, 0.1277, 0.04177, 0.1337, 0.03565, 0.1277, 0.04177, 0.1305, 0.03172, 0.1277, 0.04177, 0.1337, 0.03565, 0.1328, 0.04607, 0.1375, 0.03888, 0.1328, 0.04607, 0.1337, 0.03565, 0.1375, 0.03888, 0.1386, 0.04927, 0.1328, 0.04607, 0.1419, 0.04128, 0.1386, 0.04927, 0.1375, 0.03888, 0.1419, 0.04128, 0.1449, 0.05124, 0.1386, 0.04927, 0.1466, 0.04275, 0.1449, 0.05124, 0.1419, 0.04128, 0.1515, 0.04325, 0.1449, 0.05124, 0.1466, 0.04275, 0.1515, 0.04325, 0.1515, 0.0519, 0.1449, 0.05124, 0.202, 0.04325, 0.1515, 0.0519, 0.1515, 0.04325, 0.202, 0.04325, 0.202, 0.0519, 0.1515, 0.0519, 0.2069, 0.04275, 0.202, 0.0519, 0.202, 0.04325, 0.2069, 0.04275, 0.2086, 0.05124, 0.202, 0.0519, 0.2117, 0.04128, 0.2086, 0.05124, 0.2069, 0.04275, 0.2117, 0.04128, 0.2149, 0.04927, 0.2086, 0.05124, 0.216, 0.03888, 0.2149, 0.04927, 0.2117, 0.04128, 0.2207, 0.04607, 0.216, 0.03888, 0.2199, 0.03565, 0.216, 0.03888, 0.2207, 0.04607, 0.2149, 0.04927, 0.2258, 0.04177, 0.2199, 0.03565, 0.223, 0.03172, 0.23, 0.03652, 0.223, 0.03172, 0.2254, 0.02723, 0.2199, 0.03565, 0.2258, 0.04177, 0.2207, 0.04607, 0.2331, 0.03054, 0.2254, 0.02723, 0.2268, 0.02236, 0.235, 0.02405, 0.2268, 0.02236, 0.2273, 0.0173, 0.223, 0.03172, 0.23, 0.03652, 0.2258, 0.04177, 0.008417, 0.02595, 0.0, 0.02595, 0.0004848, 0.02089, 0.008741, 0.02258, 0.0004848, 0.02089, 0.001923, 0.01602, 0.008741, 0.02258, 0.001923, 0.01602, 0.004256, 0.01153, 0.01125, 0.01634, 0.004256, 0.01153, 0.007396, 0.0076, 0.0, 0.02595, 0.008417, 0.02595, 0.008418, 0.1211, 0.0, 0.02595, 0.008418, 0.1211, 1.606e-08, 0.1298, 0.01684, 0.1298, 0.008418, 0.1211, 0.01684, 0.1211, 0.008418, 0.1211, 0.01684, 0.1298, 1.606e-08, 0.1298, 0.01684, 0.1211, 0.02176, 0.1303, 0.01684, 0.1298, 0.0234, 0.1218, 0.02176, 0.1303, 0.01684, 0.1211, 0.0234, 0.1218, 0.0265, 0.1317, 0.02176, 0.1303, 0.02972, 0.1237, 0.0265, 0.1317, 0.0234, 0.1218, 0.02972, 0.1237, 0.03086, 0.1341, 0.0265, 0.1317, 0.03554, 0.1269, 0.03086, 0.1341, 0.02972, 0.1237, 0.03086, 0.1341, 0.03554, 0.1269, 0.03469, 0.1374, 0.04064, 0.1312, 0.03469, 0.1374, 0.03554, 0.1269, 0.03469, 0.1374, 0.04064, 0.1312, 0.03783, 0.1413, 0.04483, 0.1365, 0.03783, 0.1413, 0.04064, 0.1312, 0.03783, 0.1413, 0.04483, 0.1365, 0.04017, 0.1458, 0.04794, 0.1425, 0.04017, 0.1458, 0.04483, 0.1365, 0.04986, 0.149, 0.0416, 0.1506, 0.04794, 0.1425, 0.04017, 0.1458, 0.04794, 0.1425, 0.0416, 0.1506, 0.008418, 0.2422, 3.211e-08, 0.3374, 1.606e-08, 0.2336, 0.008418, 0.3374, 3.211e-08, 0.3374, 0.008418, 0.2422, 0.008741, 0.3407, 0.0004849, 0.3424, 0.008418, 0.3374, 0.0004849, 0.3424, 0.008741, 0.3407, 0.001923, 0.3473, 3.211e-08, 0.3374, 0.008418, 0.3374, 0.0004849, 0.3424, 0.01684, 0.2336, 0.008418, 0.2422, 1.606e-08, 0.2336, 0.01684, 0.2336, 0.01684, 0.2422, 0.008418, 0.2422, 0.02176, 0.2331, 0.01684, 0.2422, 0.01684, 0.2336, 0.02176, 0.2331, 0.0234, 0.2415, 0.01684, 0.2422, 0.0265, 0.2316, 0.0234, 0.2415, 0.02176, 0.2331, 0.0265, 0.2316, 0.02972, 0.2396, 0.0234, 0.2415, 0.03086, 0.2292, 0.02972, 0.2396, 0.0265, 0.2316, 0.03554, 0.2364, 0.03086, 0.2292, 0.03469, 0.226, 0.03086, 0.2292, 0.03554, 0.2364, 0.02972, 0.2396, 0.04064, 0.2321, 0.03469, 0.226, 0.03783, 0.222, 0.04483, 0.2268, 0.03783, 0.222, 0.04017, 0.2175, 0.03469, 0.226, 0.04064, 0.2321, 0.03554, 0.2364, 0.04794, 0.2208, 0.04017, 0.2175, 0.0416, 0.2127, 0.04986, 0.2144, 0.0416, 0.2127, 0.04209, 0.2076, 0.03783, 0.222, 0.04483, 0.2268, 0.04064, 0.2321, 0.04209, 0.1557, 0.05051, 0.1557, 0.04209, 0.2076, 0.0416, 0.1506, 0.04986, 0.149, 0.04209, 0.1557, 0.05051, 0.2076, 0.04209, 0.2076, 0.05051, 0.1557, 0.04209, 0.1557, 0.04986, 0.149, 0.05051, 0.1557, 0.04986, 0.2144, 0.04209, 0.2076, 0.05051, 0.2076, 0.04017, 0.2175, 0.04794, 0.2208, 0.04483, 0.2268, 0.0416, 0.2127, 0.04986, 0.2144, 0.04794, 0.2208, 0.009699, 0.344, 0.001923, 0.3473, 0.008741, 0.3407, 0.001923, 0.3473, 0.009699, 0.344, 0.004256, 0.3518, 0.01125, 0.347, 0.004256, 0.3518, 0.009699, 0.344, 0.004256, 0.3518, 0.01125, 0.347, 0.007396, 0.3557, 0.01335, 0.3496, 0.007396, 0.3557, 0.01125, 0.347, 0.007396, 0.3557, 0.01335, 0.3496, 0.01122, 0.3589, 0.0159, 0.3517, 0.01122, 0.3589, 0.01335, 0.3496, 0.01122, 0.3589, 0.0159, 0.3517, 0.01559, 0.3613, 0.01881, 0.3533, 0.01559, 0.3613, 0.0159, 0.3517, 0.01881, 0.3533, 0.02033, 0.3628, 0.01559, 0.3613, 0.02197, 0.3543, 0.02033, 0.3628, 0.01881, 0.3533, 0.02525, 0.3547, 0.02033, 0.3628, 0.02197, 0.3543, 0.02525, 0.3547, 0.02525, 0.3633, 0.02033, 0.3628, 0.02525, 0.3547, 0.1229, 0.3633, 0.02525, 0.3633, 0.1431, 0.4239, 0.1229, 0.4498, 0.1229, 0.3633, 0.1434, 0.4272, 0.1229, 0.4498, 0.1431, 0.4239, 0.1444, 0.4305, 0.1229, 0.4498, 0.1434, 0.4272, 0.1459, 0.4335, 0.1229, 0.4498, 0.1444, 0.4305, 0.1265, 0.3547, 0.1229, 0.3633, 0.02525, 0.3547, 0.1347, 0.3512, 0.1229, 0.3633, 0.1265, 0.3547, 0.1347, 0.3512, 0.1265, 0.3547, 0.1281, 0.3532, 0.1431, 0.4239, 0.1229, 0.3633, 0.1431, 0.3893, 0.1347, 0.3512, 0.1281, 0.3532, 0.1302, 0.3521, 0.148, 0.4361, 0.1229, 0.4498, 0.1459, 0.4335, 0.1347, 0.3512, 0.1302, 0.3521, 0.1324, 0.3514, 0.1347, 0.4619, 0.1229, 0.4498, 0.148, 0.4361, 0.1229, 0.3633, 0.1347, 0.3512, 0.148, 0.377, 0.1229, 0.4498, 0.1347, 0.4619, 0.1231, 0.4522, 0.1231, 0.4522, 0.1347, 0.4619, 0.1238, 0.4545, 0.1229, 0.3633, 0.1434, 0.3859, 0.1431, 0.3893, 0.1229, 0.3633, 0.1444, 0.3826, 0.1434, 0.3859, 0.1229, 0.3633, 0.1459, 0.3797, 0.1444, 0.3826, 0.1229, 0.3633, 0.148, 0.377, 0.1459, 0.3797, 0.1347, 0.3512, 0.1506, 0.3749, 0.148, 0.377, 0.1347, 0.3512, 0.1535, 0.3733, 0.1506, 0.3749, 0.1347, 0.3512, 0.1566, 0.3723, 0.1535, 0.3733, 0.1347, 0.3512, 0.1599, 0.372, 0.1566, 0.3723, 0.1347, 0.3512, 0.1936, 0.372, 0.1599, 0.372, 0.2189, 0.3512, 0.1936, 0.372, 0.1347, 0.3512, 0.1936, 0.372, 0.2189, 0.3512, 0.1969, 0.3723, 0.2101, 0.3859, 0.2306, 0.3633, 0.2104, 0.3893, 0.2092, 0.3826, 0.2306, 0.3633, 0.2101, 0.3859, 0.2076, 0.3797, 0.2306, 0.3633, 0.2092, 0.3826, 0.2055, 0.377, 0.2306, 0.3633, 0.2076, 0.3797, 0.2306, 0.3633, 0.2055, 0.377, 0.2189, 0.3512, 0.203, 0.3749, 0.2189, 0.3512, 0.2055, 0.377, 0.2, 0.3733, 0.2189, 0.3512, 0.203, 0.3749, 0.1969, 0.3723, 0.2189, 0.3512, 0.2, 0.3733, 0.2357, 0.00865, 0.2273, 0.0173, 0.2273, 1.65e-08, 0.2254, 0.02723, 0.2331, 0.03054, 0.23, 0.03652, 0.2268, 0.02236, 0.235, 0.02405, 0.2331, 0.03054, 0.2273, 0.0173, 0.2357, 0.00865, 0.2357, 0.0173, 0.3283, 0.0, 0.2357, 0.00865, 0.2273, 1.65e-08, 0.3283, 0.0, 0.3283, 0.00865, 0.2357, 0.00865, 0.3283, 0.0, 0.3316, 0.008983, 0.3283, 0.00865, 0.3332, 0.0004983, 0.3316, 0.008983, 0.3283, 0.0, 0.3332, 0.0004983, 0.3347, 0.009967, 0.3316, 0.008983, 0.3379, 0.001976, 0.3347, 0.009967, 0.3332, 0.0004983, 0.3347, 0.009967, 0.3379, 0.001976, 0.3376, 0.01157, 0.3423, 0.004374, 0.3376, 0.01157, 0.3379, 0.001976, 0.3376, 0.01157, 0.3423, 0.004374, 0.3402, 0.01372, 0.3461, 0.0076, 0.3402, 0.01372, 0.3423, 0.004374, 0.3402, 0.01372, 0.3461, 0.0076, 0.3423, 0.01634, 0.3493, 0.01153, 0.3423, 0.01634, 0.3461, 0.0076, 0.3438, 0.01933, 0.3516, 0.01602, 0.3448, 0.02258, 0.3516, 0.01602, 0.3438, 0.01933, 0.3493, 0.01153, 0.3423, 0.01634, 0.3493, 0.01153, 0.3438, 0.01933, 0.2189, 0.4619, 0.2306, 0.4498, 0.2304, 0.4522, 0.2273, 0.0173, 0.2357, 0.0173, 0.235, 0.02405, 0.1238, 0.4545, 0.1347, 0.4619, 0.1249, 0.4565, 0.1249, 0.4565, 0.1347, 0.4619, 0.1263, 0.4584, 0.1263, 0.4584, 0.1347, 0.4619, 0.1281, 0.4599, 0.1281, 0.4599, 0.1347, 0.4619, 0.1302, 0.461, 0.1302, 0.461, 0.1347, 0.4619, 0.1324, 0.4617, 0.1506, 0.4382, 0.1347, 0.4619, 0.148, 0.4361, 0.1535, 0.4398, 0.1347, 0.4619, 0.1506, 0.4382, 0.1566, 0.4408, 0.1347, 0.4619, 0.1535, 0.4398, 0.1599, 0.4412, 0.1347, 0.4619, 0.1566, 0.4408, 0.1936, 0.4412, 0.1347, 0.4619, 0.1599, 0.4412, 0.2189, 0.4619, 0.1936, 0.4412, 0.1969, 0.4408, 0.2189, 0.4619, 0.1969, 0.4408, 0.2, 0.4398, 0.2104, 0.3893, 0.2306, 0.3633, 0.2104, 0.4239, 0.1936, 0.4412, 0.2189, 0.4619, 0.1347, 0.4619, 0.203, 0.4382, 0.2189, 0.4619, 0.2, 0.4398, 0.2055, 0.4361, 0.2189, 0.4619, 0.203, 0.4382, 0.2306, 0.4498, 0.2055, 0.4361, 0.2076, 0.4335, 0.2306, 0.4498, 0.2076, 0.4335, 0.2092, 0.4305, 0.2306, 0.4498, 0.2092, 0.4305, 0.2101, 0.4272, 0.2306, 0.4498, 0.2104, 0.4239, 0.2306, 0.3633, 0.2306, 0.3633, 0.2189, 0.3512, 0.2212, 0.3514, 0.2306, 0.4498, 0.2101, 0.4272, 0.2104, 0.4239, 0.2306, 0.3633, 0.2212, 0.3514, 0.2234, 0.3521, 0.2306, 0.4498, 0.2189, 0.4619, 0.2055, 0.4361, 0.2306, 0.3633, 0.2234, 0.3521, 0.2254, 0.3532, 0.2189, 0.4619, 0.2304, 0.4522, 0.2212, 0.4617, 0.2306, 0.3633, 0.2254, 0.3532, 0.2271, 0.3547, 0.2212, 0.4617, 0.2304, 0.4522, 0.2234, 0.461, 0.2234, 0.461, 0.2304, 0.4522, 0.2254, 0.4599, 0.2272, 0.4584, 0.2304, 0.4522, 0.2287, 0.4565, 0.2287, 0.4565, 0.2304, 0.4522, 0.2297, 0.4545, 0.2254, 0.4599, 0.2304, 0.4522, 0.2272, 0.4584, 0.3283, 0.3547, 0.2306, 0.3633, 0.2271, 0.3547, 0.3283, 0.3547, 0.3283, 0.3633, 0.2306, 0.3633, 0.3316, 0.3543, 0.3283, 0.3633, 0.3283, 0.3547, 0.3316, 0.3543, 0.3332, 0.3628, 0.3283, 0.3633, 0.3347, 0.3533, 0.3332, 0.3628, 0.3316, 0.3543, 0.3379, 0.3613, 0.3347, 0.3533, 0.3376, 0.3517, 0.3347, 0.3533, 0.3379, 0.3613, 0.3332, 0.3628, 0.3423, 0.3589, 0.3376, 0.3517, 0.3402, 0.3496, 0.3461, 0.3557, 0.3402, 0.3496, 0.3423, 0.347, 0.3376, 0.3517, 0.3423, 0.3589, 0.3379, 0.3613, 0.3493, 0.3518, 0.3423, 0.347, 0.3438, 0.344, 0.3516, 0.3473, 0.3438, 0.344, 0.3448, 0.3407, 0.3402, 0.3496, 0.3461, 0.3557, 0.3423, 0.3589, 0.3531, 0.3424, 0.3448, 0.3407, 0.3451, 0.3374, 0.3451, 0.02595, 0.3535, 0.02595, 0.3451, 0.3374, 0.3531, 0.02089, 0.3448, 0.02258, 0.3516, 0.01602, 0.3535, 0.3374, 0.3451, 0.3374, 0.3535, 0.02595, 0.3448, 0.02258, 0.3531, 0.02089, 0.3451, 0.02595, 0.3531, 0.3424, 0.3451, 0.3374, 0.3535, 0.3374, 0.3451, 0.02595, 0.3531, 0.02089, 0.3535, 0.02595, 0.3423, 0.347, 0.3493, 0.3518, 0.3461, 0.3557, 0.3438, 0.344, 0.3516, 0.3473, 0.3493, 0.3518, 0.3448, 0.3407, 0.3531, 0.3424, 0.3516, 0.3473, 1.0, 0.6525, 0.9158, 0.6486, 1.0, 0.6486, 0.9158, 0.6486, 1.0, 0.6525, 0.9158, 0.6525, 1.0, 0.9835, 0.9158, 0.9784, 1.0, 0.9784, 0.9158, 0.9784, 1.0, 0.9835, 0.9158, 0.9835, 8.028e-09, 0.851, 0.08418, 0.856, 1.204e-08, 0.856, 0.08418, 0.856, 8.028e-09, 0.851, 0.08418, 0.851, 0.0, 0.7472, 0.08418, 0.851, 8.028e-09, 0.851, 0.08418, 0.851, 0.0, 0.7472, 0.08418, 0.7472, 0.5722, 0.8383, 0.6564, 0.9421, 0.5722, 0.9421, 0.6564, 0.9421, 0.5722, 0.8383, 0.6564, 0.8383, 0.2357, 0.8284, 0.3199, 0.8233, 0.3199, 0.8284, 0.3199, 0.8233, 0.2357, 0.8284, 0.2357, 0.8233, 0.2357, 0.8185, 0.3199, 0.814, 0.3199, 0.8185, 0.3199, 0.814, 0.2357, 0.8185, 0.2357, 0.814, 0.3199, 0.7917, 0.2862, 0.6913, 0.3199, 0.4803, 0.2357, 0.7917, 0.2862, 0.6913, 0.3199, 0.7917, 0.2862, 0.6913, 0.2357, 0.7917, 0.2357, 0.6913, 0.2862, 0.5806, 0.3199, 0.4803, 0.2862, 0.6913, 0.2357, 0.4803, 0.2862, 0.5806, 0.2357, 0.5806, 0.2862, 0.5806, 0.2357, 0.4803, 0.3199, 0.4803, 0.2357, 0.4803, 0.3199, 0.4752, 0.3199, 0.4803, 0.3199, 0.4752, 0.2357, 0.4803, 0.2357, 0.4752, 1.0, 0.9784, 0.9158, 0.667, 1.0, 0.667, 0.9158, 0.667, 1.0, 0.9784, 0.9158, 0.9784, 0.08418, 0.8693, 0.1684, 0.8654, 0.1684, 0.8693, 0.1684, 0.8654, 0.08418, 0.8693, 0.08418, 0.8654, 8.028e-09, 0.8655, 0.08418, 0.8694, 2.408e-08, 0.8694, 0.08418, 0.8694, 8.028e-09, 0.8655, 0.08418, 0.8655, 4.014e-09, 0.8609, 0.08418, 0.8655, 8.028e-09, 0.8655, 0.08418, 0.8655, 4.014e-09, 0.8609, 0.08418, 0.8609, 0.2357, 0.8233, 0.3199, 0.8185, 0.3199, 0.8233, 0.3199, 0.8185, 0.2357, 0.8233, 0.2357, 0.8185, 0.2357, 0.814, 0.3199, 0.81, 0.3199, 0.814, 0.3199, 0.81, 0.2357, 0.814, 0.2357, 0.81, 0.2357, 0.4659, 0.3199, 0.4619, 0.3199, 0.4659, 0.3199, 0.4619, 0.2357, 0.4659, 0.2357, 0.4619, 0.2357, 0.4752, 0.3199, 0.4703, 0.3199, 0.4752, 0.3199, 0.4703, 0.2357, 0.4752, 0.2357, 0.4703, 0.4293, 0.2932, 0.4803, 0.3409, 0.4798, 0.346, 0.4293, 0.2932, 0.4817, 0.3361, 0.4803, 0.3409, 0.4293, 0.2932, 0.4841, 0.3316, 0.4817, 0.3361, 0.4293, 0.2932, 0.4872, 0.3277, 0.4841, 0.3316, 0.4293, 0.2932, 0.491, 0.3244, 0.4872, 0.3277, 0.4293, 0.2932, 0.4954, 0.322, 0.491, 0.3244, 0.4293, 0.2932, 0.5001, 0.3206, 0.4954, 0.322, 0.4293, 0.2932, 0.5051, 0.3201, 0.5001, 0.3206, 0.4293, 0.2932, 0.5556, 0.3201, 0.5051, 0.3201, 0.6313, 0.2932, 0.5556, 0.3201, 0.4293, 0.2932, 0.5556, 0.3201, 0.6313, 0.2932, 0.5605, 0.3206, 0.6313, 0.2932, 0.5652, 0.322, 0.5605, 0.3206, 0.6313, 0.2932, 0.5696, 0.3244, 0.5652, 0.322, 0.6313, 0.2932, 0.5734, 0.3277, 0.5696, 0.3244, 0.6313, 0.2932, 0.5766, 0.3316, 0.5734, 0.3277, 0.6313, 0.2932, 0.5789, 0.3361, 0.5766, 0.3316, 0.6313, 0.2932, 0.5803, 0.3409, 0.5789, 0.3361, 0.6313, 0.2932, 0.5808, 0.346, 0.5803, 0.3409, 0.6818, 0.3633, 0.5808, 0.346, 0.6313, 0.2932, 0.6818, 0.3633, 0.6313, 0.2932, 0.6336, 0.293, 0.6818, 0.3633, 0.6336, 0.293, 0.6358, 0.2923, 0.6818, 0.3633, 0.6358, 0.2923, 0.6379, 0.2912, 0.6818, 0.3633, 0.6379, 0.2912, 0.6396, 0.2897, 0.6431, 0.01298, 0.7071, 0.02595, 0.6431, 0.2811, 0.5808, 0.346, 0.6818, 0.3633, 0.5808, 0.3633, 0.7071, 0.3374, 0.6396, 0.2897, 0.6411, 0.2879, 0.7071, 0.3374, 0.6411, 0.2879, 0.6422, 0.2858, 0.7071, 0.3374, 0.6422, 0.2858, 0.6429, 0.2835, 0.7071, 0.3374, 0.6431, 0.2811, 0.7071, 0.02595, 0.7071, 0.02595, 0.6818, 0.0, 0.6867, 0.0004983, 0.6431, 0.2811, 0.7071, 0.3374, 0.6429, 0.2835, 0.7071, 0.02595, 0.6867, 0.0004983, 0.6915, 0.001976, 0.6396, 0.2897, 0.7071, 0.3374, 0.6818, 0.3633, 0.7071, 0.02595, 0.6915, 0.001976, 0.6958, 0.004374, 0.6818, 0.3633, 0.7071, 0.3374, 0.6867, 0.3628, 0.7071, 0.02595, 0.6958, 0.004374, 0.6997, 0.0076, 0.6867, 0.3628, 0.7071, 0.3374, 0.6915, 0.3613, 0.7071, 0.02595, 0.6997, 0.0076, 0.7028, 0.01153, 0.6915, 0.3613, 0.7071, 0.3374, 0.6958, 0.3589, 0.7071, 0.02595, 0.7028, 0.01153, 0.7051, 0.01602, 0.6958, 0.3589, 0.7071, 0.3374, 0.6997, 0.3557, 0.7071, 0.02595, 0.7051, 0.01602, 0.7066, 0.02089, 0.6997, 0.3557, 0.7071, 0.3374, 0.7028, 0.3518, 0.7028, 0.3518, 0.7071, 0.3374, 0.7051, 0.3473, 0.7051, 0.3473, 0.7071, 0.3374, 0.7066, 0.3424, 0.3788, 6.6e-08, 0.3535, 0.02595, 0.354, 0.02089, 0.3788, 6.6e-08, 0.354, 0.02089, 0.3555, 0.01602, 0.3788, 6.6e-08, 0.3555, 0.01602, 0.3578, 0.01153, 0.3788, 6.6e-08, 0.3578, 0.01153, 0.3609, 0.0076, 0.3788, 6.6e-08, 0.3609, 0.0076, 0.3648, 0.004374, 0.3788, 6.6e-08, 0.3648, 0.004374, 0.3691, 0.001976, 0.3535, 0.02595, 0.3704, 0.1298, 0.3535, 0.1298, 0.3788, 6.6e-08, 0.3691, 0.001976, 0.3739, 0.0004983, 0.3535, 0.02595, 0.3753, 0.1303, 0.3704, 0.1298, 0.3535, 0.02595, 0.3788, 6.6e-08, 0.4175, 0.01298, 0.3535, 0.02595, 0.4175, 0.01298, 0.3753, 0.1303, 0.3753, 0.1303, 0.4175, 0.01298, 0.38, 0.1317, 0.38, 0.1317, 0.4175, 0.01298, 0.3844, 0.1341, 0.3844, 0.1341, 0.4175, 0.01298, 0.3882, 0.1374, 0.3882, 0.1374, 0.4175, 0.01298, 0.3914, 0.1413, 0.3914, 0.1413, 0.4175, 0.01298, 0.3937, 0.1458, 0.4175, 0.2811, 0.3956, 0.1557, 0.4175, 0.01298, 0.3951, 0.1506, 0.4175, 0.01298, 0.3956, 0.1557, 0.3937, 0.1458, 0.4175, 0.01298, 0.3951, 0.1506, 0.3788, 6.6e-08, 0.4177, 0.01061, 0.4175, 0.01298, 0.3788, 6.6e-08, 0.4184, 0.008341, 0.4177, 0.01061, 0.3788, 6.6e-08, 0.4195, 0.006247, 0.4184, 0.008341, 0.3788, 6.6e-08, 0.421, 0.004412, 0.4195, 0.006247, 0.3788, 6.6e-08, 0.4227, 0.002907, 0.421, 0.004412, 0.3788, 6.6e-08, 0.4248, 0.001787, 0.4227, 0.002907, 0.3788, 6.6e-08, 0.427, 0.001099, 0.4248, 0.001787, 0.3788, 6.6e-08, 0.4293, 0.0008651, 0.427, 0.001099, 0.3788, 6.6e-08, 0.6313, 0.0008651, 0.4293, 0.0008651, 0.7071, 0.02595, 0.6431, 0.01298, 0.6818, 0.0, 0.6429, 0.01061, 0.6818, 0.0, 0.6431, 0.01298, 0.6422, 0.008341, 0.6818, 0.0, 0.6429, 0.01061, 0.6411, 0.006247, 0.6818, 0.0, 0.6422, 0.008341, 0.6396, 0.004412, 0.6818, 0.0, 0.6411, 0.006247, 0.6379, 0.002907, 0.6818, 0.0, 0.6396, 0.004412, 0.6358, 0.001787, 0.6818, 0.0, 0.6379, 0.002907, 0.6336, 0.001099, 0.6818, 0.0, 0.6358, 0.001787, 0.6313, 0.0008651, 0.6818, 0.0, 0.6336, 0.001099, 0.6818, 0.0, 0.6313, 0.0008651, 0.3788, 6.6e-08, 0.3704, 0.2336, 0.3535, 0.3374, 0.3535, 0.2336, 0.4175, 0.2811, 0.3535, 0.3374, 0.3704, 0.2336, 0.4195, 0.2879, 0.3535, 0.3374, 0.4184, 0.2858, 0.421, 0.2897, 0.3535, 0.3374, 0.4195, 0.2879, 0.3788, 0.3633, 0.3535, 0.3374, 0.421, 0.2897, 0.3535, 0.3374, 0.3788, 0.3633, 0.354, 0.3424, 0.4184, 0.2858, 0.3535, 0.3374, 0.4177, 0.2835, 0.354, 0.3424, 0.3788, 0.3633, 0.3555, 0.3473, 0.4175, 0.2811, 0.3704, 0.2336, 0.3753, 0.2331, 0.3555, 0.3473, 0.3788, 0.3633, 0.3578, 0.3518, 0.4175, 0.2811, 0.3753, 0.2331, 0.38, 0.2316, 0.4175, 0.2811, 0.38, 0.2316, 0.3844, 0.2292, 0.4175, 0.2811, 0.3844, 0.2292, 0.3882, 0.226, 0.4175, 0.2811, 0.3882, 0.226, 0.3914, 0.222, 0.4175, 0.2811, 0.3914, 0.222, 0.3937, 0.2175, 0.4175, 0.2811, 0.3937, 0.2175, 0.3951, 0.2127, 0.3956, 0.1557, 0.4175, 0.2811, 0.3956, 0.2076, 0.3956, 0.2076, 0.4175, 0.2811, 0.3951, 0.2127, 0.3535, 0.3374, 0.4175, 0.2811, 0.4177, 0.2835, 0.3609, 0.3557, 0.3788, 0.3633, 0.3648, 0.3589, 0.3648, 0.3589, 0.3788, 0.3633, 0.3691, 0.3613, 0.3691, 0.3613, 0.3788, 0.3633, 0.3739, 0.3628, 0.3578, 0.3518, 0.3788, 0.3633, 0.3609, 0.3557, 0.4227, 0.2912, 0.3788, 0.3633, 0.421, 0.2897, 0.4248, 0.2923, 0.3788, 0.3633, 0.4227, 0.2912, 0.427, 0.293, 0.3788, 0.3633, 0.4248, 0.2923, 0.4293, 0.2932, 0.3788, 0.3633, 0.427, 0.293, 0.4798, 0.346, 0.3788, 0.3633, 0.4293, 0.2932, 0.3788, 0.3633, 0.4798, 0.346, 0.4798, 0.3633, 0.2357, 0.8061, 0.3199, 0.8016, 0.3199, 0.8061, 0.3199, 0.8016, 0.2357, 0.8061, 0.2357, 0.8016, 0.2357, 0.8016, 0.3199, 0.7967, 0.3199, 0.8016, 0.3199, 0.7967, 0.2357, 0.8016, 0.2357, 0.7967, 0.2357, 0.81, 0.3199, 0.8061, 0.3199, 0.81, 0.3199, 0.8061, 0.2357, 0.81, 0.2357, 0.8061, 1.204e-08, 0.856, 0.08418, 0.8609, 4.014e-09, 0.8609, 0.08418, 0.8609, 1.204e-08, 0.856, 0.08418, 0.856, 0.5722, 0.8284, 0.6564, 0.8332, 0.5722, 0.8332, 0.6564, 0.8332, 0.5722, 0.8284, 0.6564, 0.8284, 0.5722, 0.8332, 0.6564, 0.8383, 0.5722, 0.8383, 0.6564, 0.8383, 0.5722, 0.8332, 0.6564, 0.8332, 0.5722, 0.8239, 0.6564, 0.8284, 0.5722, 0.8284, 0.6564, 0.8284, 0.5722, 0.8239, 0.6564, 0.8239, 0.2357, 0.4703, 0.3199, 0.4659, 0.3199, 0.4703, 0.3199, 0.4659, 0.2357, 0.4703, 0.2357, 0.4659, 1.0, 0.667, 0.9158, 0.662, 1.0, 0.662, 0.9158, 0.662, 1.0, 0.667, 0.9158, 0.667, 1.0, 0.6571, 0.9158, 0.6525, 1.0, 0.6525, 0.9158, 0.6525, 1.0, 0.6571, 0.9158, 0.6571, 1.0, 0.9966, 0.9158, 0.9927, 1.0, 0.9927, 0.9158, 0.9927, 1.0, 0.9966, 0.9158, 0.9966, 1.0, 0.9883, 0.9158, 0.9835, 1.0, 0.9835, 0.9158, 0.9835, 1.0, 0.9883, 0.9158, 0.9883, 0.08418, 0.8654, 0.1684, 0.8609, 0.1684, 0.8654, 0.1684, 0.8609, 0.08418, 0.8654, 0.08418, 0.8609, 0.08418, 0.856, 0.1684, 0.851, 0.1684, 0.856, 0.1684, 0.851, 0.08418, 0.856, 0.08418, 0.851, 1.0, 0.662, 0.9158, 0.6571, 1.0, 0.6571, 0.9158, 0.6571, 1.0, 0.662, 0.9158, 0.662, 1.0, 0.9927, 0.9158, 0.9883, 1.0, 0.9883, 0.9158, 0.9883, 1.0, 0.9927, 0.9158, 0.9927, 0.08418, 0.8609, 0.1684, 0.856, 0.1684, 0.8609, 0.1684, 0.856, 0.08418, 0.8609, 0.08418, 0.856, 0.8754, 0.2554, 0.7912, 0.2505, 0.8754, 0.2505, 0.7912, 0.2505, 0.8754, 0.2554, 0.7912, 0.2554, 0.8754, 0.3223, 0.7912, 0.3174, 0.8754, 0.3174, 0.7912, 0.3174, 0.8754, 0.3223, 0.7912, 0.3223, 0.9475, 0.2286, 0.9426, 0.1421, 0.9475, 0.1421, 0.9426, 0.1421, 0.9475, 0.2286, 0.9426, 0.2286, 0.1684, 0.8892, 0.1852, 0.9758, 0.1684, 0.9758, 0.1852, 0.9758, 0.1684, 0.8892, 0.1852, 0.8892, 0.1852, 0.8892, 0.1901, 0.9758, 0.1852, 0.9758, 0.1901, 0.9758, 0.1852, 0.8892, 0.1901, 0.8892, 0.9604, 0.2286, 0.9566, 0.1421, 0.9604, 0.1421, 0.9566, 0.1421, 0.9604, 0.2286, 0.9566, 0.2286, 0.8754, 0.2505, 0.7912, 0.2461, 0.8754, 0.2461, 0.7912, 0.2461, 0.8754, 0.2505, 0.7912, 0.2505, 0.9566, 0.2286, 0.9523, 0.1421, 0.9566, 0.1421, 0.9523, 0.1421, 0.9566, 0.2286, 0.9523, 0.2286, 0.8754, 0.3174, 0.7912, 0.3123, 0.8754, 0.3123, 0.7912, 0.3123, 0.8754, 0.3174, 0.7912, 0.3174, 0.8754, 0.2604, 0.7912, 0.2554, 0.8754, 0.2554, 0.7912, 0.2554, 0.8754, 0.2604, 0.7912, 0.2604, 0.8754, 0.3308, 0.7912, 0.3268, 0.8754, 0.3268, 0.7912, 0.3268, 0.8754, 0.3308, 0.7912, 0.3308, 0.9426, 0.2286, 0.9258, 0.1421, 0.9426, 0.1421, 0.9258, 0.1421, 0.9426, 0.2286, 0.9258, 0.2286, 0.8754, 0.2461, 0.7912, 0.2422, 0.8754, 0.2422, 0.7912, 0.2422, 0.8754, 0.2461, 0.7912, 0.2461, 0.9523, 0.2286, 0.9475, 0.1421, 0.9523, 0.1421, 0.9475, 0.1421, 0.9523, 0.2286, 0.9475, 0.2286, 0.8754, 0.3123, 0.7912, 0.2604, 0.8754, 0.2604, 0.7912, 0.2604, 0.8754, 0.3123, 0.7912, 0.3123, 0.8754, 0.3268, 0.7912, 0.3223, 0.8754, 0.3223, 0.7912, 0.3223, 0.8754, 0.3268, 0.7912, 0.3268, 0.1992, 0.8892, 0.203, 0.9758, 0.1992, 0.9758, 0.203, 0.9758, 0.1992, 0.8892, 0.203, 0.8892, 0.1901, 0.8892, 0.1948, 0.9758, 0.1901, 0.9758, 0.1948, 0.9758, 0.1901, 0.8892, 0.1948, 0.8892, 0.1948, 0.8892, 0.1992, 0.9758, 0.1948, 0.9758, 0.1992, 0.9758, 0.1948, 0.8892, 0.1992, 0.8892, 0.7071, 0.2606, 0.7912, 0.2555, 0.7912, 0.2606, 0.7912, 0.2555, 0.7071, 0.2606, 0.7071, 0.2555, 0.9692, 0.3992, 0.9736, 0.3127, 0.9736, 0.3992, 0.9736, 0.3127, 0.9692, 0.3992, 0.9692, 0.3127, 0.9556, 0.3992, 0.9509, 0.4857, 0.9509, 0.3992, 0.9509, 0.4857, 0.9556, 0.3992, 0.9556, 0.4857, 0.7071, 0.3224, 0.7912, 0.3175, 0.7912, 0.3224, 0.7912, 0.3175, 0.7071, 0.3224, 0.7071, 0.3175, 0.7071, 0.3175, 0.7912, 0.3125, 0.7912, 0.3175, 0.7912, 0.3125, 0.7071, 0.3175, 0.7071, 0.3125, 0.7071, 0.2461, 0.7912, 0.2422, 0.7912, 0.2461, 0.7912, 0.2422, 0.7071, 0.2461, 0.7071, 0.2422, 0.9465, 0.3992, 0.9428, 0.4857, 0.9428, 0.3992, 0.9428, 0.4857, 0.9465, 0.3992, 0.9465, 0.4857, 0.9773, 0.3992, 0.9605, 0.4857, 0.9605, 0.3992, 0.9605, 0.4857, 0.9773, 0.3992, 0.9773, 0.4857, 0.9605, 0.3992, 0.9556, 0.4857, 0.9556, 0.3992, 0.9556, 0.4857, 0.9605, 0.3992, 0.9605, 0.4857, 0.7071, 0.3125, 0.7912, 0.2606, 0.7912, 0.3125, 0.7912, 0.2606, 0.7071, 0.3125, 0.7071, 0.2606, 0.9736, 0.3992, 0.9773, 0.3127, 0.9773, 0.3992, 0.9773, 0.3127, 0.9736, 0.3992, 0.9736, 0.3127, 0.7071, 0.3269, 0.7912, 0.3224, 0.7912, 0.3269, 0.7912, 0.3224, 0.7071, 0.3269, 0.7071, 0.3224, 0.7071, 0.2506, 0.7912, 0.2461, 0.7912, 0.2506, 0.7912, 0.2461, 0.7071, 0.2506, 0.7071, 0.2461, 0.7071, 0.2555, 0.7912, 0.2506, 0.7912, 0.2555, 0.7912, 0.2506, 0.7071, 0.2555, 0.7071, 0.2506, 0.9509, 0.3992, 0.9465, 0.4857, 0.9465, 0.3992, 0.9465, 0.4857, 0.9509, 0.3992, 0.9509, 0.4857, 0.7071, 0.3308, 0.7912, 0.3269, 0.7912, 0.3308, 0.7912, 0.3269, 0.7071, 0.3308, 0.7071, 0.3269, 0.9428, 0.3992, 0.9596, 0.3127, 0.9596, 0.3992, 0.9596, 0.3127, 0.9428, 0.3992, 0.9428, 0.3127, 0.9596, 0.3992, 0.9645, 0.3127, 0.9645, 0.3992, 0.9645, 0.3127, 0.9596, 0.3992, 0.9596, 0.3127, 0.9645, 0.3992, 0.9692, 0.3127, 0.9692, 0.3992, 0.9692, 0.3127, 0.9645, 0.3992, 0.9645, 0.3127, 0.3199, 0.4742, 0.3367, 0.4708, 0.3367, 0.4742, 0.3367, 0.4708, 0.3199, 0.4742, 0.3199, 0.4708, 0.6682, 0.9242, 0.685, 0.829, 0.685, 0.9242, 0.685, 0.829, 0.6682, 0.9242, 0.6682, 0.829, 0.3367, 0.81, 0.3199, 0.9052, 0.3199, 0.81, 0.3199, 0.9052, 0.3367, 0.81, 0.3367, 0.9052, 0.685, 0.8168, 0.6682, 0.8141, 0.685, 0.8141, 0.6682, 0.8141, 0.685, 0.8168, 0.6682, 0.8168, 0.9428, 0.3153, 0.9259, 0.3127, 0.9428, 0.3127, 0.9259, 0.3127, 0.9428, 0.3153, 0.9259, 0.3153, 0.1515, 0.8815, 0.1347, 0.8781, 0.1515, 0.8781, 0.1347, 0.8781, 0.1515, 0.8815, 0.1347, 0.8815, 0.1515, 0.9766, 0.1347, 0.8815, 0.1515, 0.8815, 0.1347, 0.8815, 0.1515, 0.9766, 0.1347, 0.9766, 0.685, 0.8045, 0.6682, 0.7093, 0.685, 0.7093, 0.6682, 0.7093, 0.685, 0.8045, 0.6682, 0.8045, 0.3367, 0.8067, 0.3199, 0.81, 0.3199, 0.8067, 0.3199, 0.81, 0.3367, 0.8067, 0.3367, 0.81, 0.3367, 0.8004, 0.3199, 0.8034, 0.3199, 0.8004, 0.3199, 0.8034, 0.3367, 0.8004, 0.3367, 0.8034, 0.3199, 0.5782, 0.3367, 0.4742, 0.3367, 0.5782, 0.3367, 0.4742, 0.3199, 0.5782, 0.3199, 0.4742, 0.3199, 0.7856, 0.3367, 0.6816, 0.3367, 0.7856, 0.3367, 0.6816, 0.3199, 0.7856, 0.3199, 0.6816, 0.3199, 0.7889, 0.3367, 0.7856, 0.3367, 0.7889, 0.3367, 0.7856, 0.3199, 0.7889, 0.3199, 0.7856, 0.9428, 0.6362, 0.9259, 0.3249, 0.9428, 0.3249, 0.9259, 0.3249, 0.9428, 0.6362, 0.9259, 0.6362, 0.3199, 0.4645, 0.3367, 0.4619, 0.3367, 0.4645, 0.3367, 0.4619, 0.3199, 0.4645, 0.3199, 0.4619, 0.3367, 0.8034, 0.3199, 0.8067, 0.3199, 0.8034, 0.3199, 0.8067, 0.3367, 0.8034, 0.3367, 0.8067, 0.3367, 0.7978, 0.3199, 0.8004, 0.3199, 0.7978, 0.3199, 0.8004, 0.3367, 0.7978, 0.3367, 0.8004, 0.3199, 0.7978, 0.3367, 0.7952, 0.3367, 0.7978, 0.3367, 0.7952, 0.3199, 0.7978, 0.3199, 0.7952, 0.3199, 0.7922, 0.3367, 0.7889, 0.3367, 0.7922, 0.3367, 0.7889, 0.3199, 0.7922, 0.3199, 0.7889, 0.9428, 0.6396, 0.9259, 0.6362, 0.9428, 0.6362, 0.9259, 0.6362, 0.9428, 0.6396, 0.9259, 0.6396, 0.6734, 0.3633, 0.5808, 0.372, 0.5808, 0.3633, 0.5808, 0.372, 0.5897, 0.6717, 0.5892, 0.6717, 0.5808, 0.372, 0.6902, 0.3806, 0.5897, 0.6717, 0.5897, 0.6717, 0.6902, 0.3806, 0.5902, 0.6719, 0.5902, 0.6719, 0.6902, 0.3806, 0.5906, 0.6721, 0.6902, 0.692, 0.5906, 0.6721, 0.6902, 0.3806, 0.5906, 0.6721, 0.6902, 0.692, 0.591, 0.6725, 0.591, 0.6725, 0.6902, 0.692, 0.5913, 0.6728, 0.5913, 0.6728, 0.6902, 0.692, 0.5916, 0.6733, 0.5916, 0.6733, 0.6902, 0.692, 0.5917, 0.6738, 0.5808, 0.372, 0.6734, 0.3633, 0.6902, 0.3806, 0.3704, 0.3633, 0.3535, 0.3806, 0.3539, 0.3772, 0.3704, 0.3633, 0.3539, 0.3772, 0.3548, 0.374, 0.3704, 0.3633, 0.3548, 0.374, 0.3564, 0.371, 0.3704, 0.3633, 0.3564, 0.371, 0.3585, 0.3684, 0.3704, 0.3633, 0.3585, 0.3684, 0.361, 0.3662, 0.3535, 0.3806, 0.362, 0.4758, 0.3535, 0.4758, 0.3704, 0.3633, 0.361, 0.3662, 0.3639, 0.3646, 0.3704, 0.3633, 0.3639, 0.3646, 0.3671, 0.3636, 0.3535, 0.3806, 0.3685, 0.4764, 0.362, 0.4758, 0.3535, 0.3806, 0.3704, 0.3633, 0.3748, 0.4784, 0.3535, 0.3806, 0.3748, 0.4784, 0.3685, 0.4764, 0.4655, 0.3852, 0.3748, 0.4784, 0.3704, 0.3633, 0.3748, 0.4784, 0.4655, 0.3852, 0.3807, 0.4816, 0.3807, 0.4816, 0.4686, 0.3912, 0.3858, 0.4859, 0.4728, 0.3964, 0.3858, 0.4859, 0.4686, 0.3912, 0.3858, 0.4859, 0.4728, 0.3964, 0.3899, 0.4911, 0.5471, 0.4066, 0.3956, 0.5623, 0.3956, 0.5104, 0.4966, 0.4066, 0.3956, 0.5104, 0.395, 0.5036, 0.4779, 0.4007, 0.3899, 0.4911, 0.4728, 0.3964, 0.3956, 0.5623, 0.4521, 0.6738, 0.452, 0.6743, 0.3956, 0.5623, 0.4522, 0.6733, 0.4521, 0.6738, 0.3956, 0.5623, 0.4524, 0.6728, 0.4522, 0.6733, 0.3956, 0.5623, 0.4528, 0.6725, 0.4524, 0.6728, 0.3956, 0.5623, 0.4531, 0.6721, 0.4528, 0.6725, 0.3931, 0.4971, 0.4837, 0.4039, 0.395, 0.5036, 0.3956, 0.5623, 0.4536, 0.6719, 0.4531, 0.6721, 0.3956, 0.5623, 0.4541, 0.6717, 0.4536, 0.6719, 0.463, 0.372, 0.3704, 0.3633, 0.463, 0.3633, 0.4636, 0.3787, 0.3704, 0.3633, 0.463, 0.372, 0.4655, 0.3852, 0.3704, 0.3633, 0.4636, 0.3787, 0.3807, 0.4816, 0.4655, 0.3852, 0.4686, 0.3912, 0.3899, 0.4911, 0.4779, 0.4007, 0.3931, 0.4971, 0.4837, 0.4039, 0.3931, 0.4971, 0.4779, 0.4007, 0.4901, 0.4059, 0.395, 0.5036, 0.4837, 0.4039, 0.3956, 0.5623, 0.4545, 0.6717, 0.4541, 0.6717, 0.4966, 0.4066, 0.395, 0.5036, 0.4901, 0.4059, 0.3956, 0.5104, 0.4966, 0.4066, 0.5471, 0.4066, 0.3956, 0.5623, 0.5471, 0.4066, 0.5892, 0.6717, 0.5892, 0.6717, 0.5471, 0.4066, 0.5537, 0.4059, 0.5892, 0.6717, 0.5537, 0.4059, 0.56, 0.4039, 0.5892, 0.6717, 0.56, 0.4039, 0.5658, 0.4007, 0.5892, 0.6717, 0.5658, 0.4007, 0.5709, 0.3964, 0.5892, 0.6717, 0.5709, 0.3964, 0.5751, 0.3912, 0.5892, 0.6717, 0.5751, 0.3912, 0.5782, 0.3852, 0.3956, 0.5623, 0.5892, 0.6717, 0.4545, 0.6717, 0.5802, 0.3787, 0.5892, 0.6717, 0.5782, 0.3852, 0.5892, 0.6717, 0.5802, 0.3787, 0.5808, 0.372, 0.362, 0.5969, 0.3535, 0.692, 0.3535, 0.5969, 0.3685, 0.5962, 0.3535, 0.692, 0.362, 0.5969, 0.3748, 0.5942, 0.3535, 0.692, 0.3685, 0.5962, 0.452, 0.6743, 0.3535, 0.692, 0.3748, 0.5942, 0.3704, 0.7093, 0.3535, 0.692, 0.452, 0.6743, 0.3539, 0.6954, 0.3704, 0.7093, 0.3548, 0.6986, 0.3564, 0.7016, 0.3704, 0.7093, 0.3585, 0.7043, 0.3585, 0.7043, 0.3704, 0.7093, 0.361, 0.7064, 0.361, 0.7064, 0.3704, 0.7093, 0.3639, 0.708, 0.3639, 0.708, 0.3704, 0.7093, 0.3671, 0.709, 0.3548, 0.6986, 0.3704, 0.7093, 0.3564, 0.7016, 0.452, 0.6743, 0.3748, 0.5942, 0.3807, 0.591, 0.452, 0.6743, 0.3807, 0.591, 0.3858, 0.5867, 0.452, 0.6743, 0.3858, 0.5867, 0.3899, 0.5815, 0.452, 0.6743, 0.3899, 0.5815, 0.3931, 0.5755, 0.452, 0.6743, 0.3931, 0.5755, 0.395, 0.569, 0.452, 0.6743, 0.395, 0.569, 0.3956, 0.5623, 0.3535, 0.692, 0.3704, 0.7093, 0.3539, 0.6954, 0.452, 0.6752, 0.3704, 0.7093, 0.452, 0.6743, 0.4521, 0.6757, 0.3704, 0.7093, 0.452, 0.6752, 0.4522, 0.6761, 0.3704, 0.7093, 0.4521, 0.6757, 0.4524, 0.6766, 0.3704, 0.7093, 0.4522, 0.6761, 0.4528, 0.677, 0.3704, 0.7093, 0.4524, 0.6766, 0.4531, 0.6773, 0.3704, 0.7093, 0.4528, 0.677, 0.4716, 0.7093, 0.4531, 0.6773, 0.4536, 0.6776, 0.4716, 0.7093, 0.4536, 0.6776, 0.4541, 0.6777, 0.4716, 0.7093, 0.4541, 0.6777, 0.4545, 0.6778, 0.4531, 0.6773, 0.4716, 0.7093, 0.3704, 0.7093, 0.4545, 0.6778, 0.4733, 0.7079, 0.4716, 0.7093, 0.4545, 0.6778, 0.4753, 0.7068, 0.4733, 0.7079, 0.4545, 0.6778, 0.4775, 0.7061, 0.4753, 0.7068, 0.4545, 0.6778, 0.4798, 0.7059, 0.4775, 0.7061, 0.4545, 0.6778, 0.564, 0.7059, 0.4798, 0.7059, 0.5892, 0.6778, 0.564, 0.7059, 0.4545, 0.6778, 0.564, 0.7059, 0.5892, 0.6778, 0.5663, 0.7061, 0.5892, 0.6778, 0.5685, 0.7068, 0.5663, 0.7061, 0.5892, 0.6778, 0.5705, 0.7079, 0.5685, 0.7068, 0.5892, 0.6778, 0.5722, 0.7093, 0.5705, 0.7079, 0.5897, 0.6777, 0.5722, 0.7093, 0.5892, 0.6778, 0.5902, 0.6776, 0.5722, 0.7093, 0.5897, 0.6777, 0.5906, 0.6773, 0.5722, 0.7093, 0.5902, 0.6776, 0.6734, 0.7093, 0.5906, 0.6773, 0.591, 0.677, 0.6734, 0.7093, 0.591, 0.677, 0.5913, 0.6766, 0.6734, 0.7093, 0.5917, 0.6738, 0.6902, 0.692, 0.5906, 0.6773, 0.6734, 0.7093, 0.5722, 0.7093, 0.5916, 0.6761, 0.6734, 0.7093, 0.5913, 0.6766, 0.5917, 0.6757, 0.6734, 0.7093, 0.5916, 0.6761, 0.5917, 0.6738, 0.6734, 0.7093, 0.5918, 0.6743, 0.6902, 0.3806, 0.6734, 0.3633, 0.6767, 0.3636, 0.5918, 0.6743, 0.6734, 0.7093, 0.5918, 0.6752, 0.6902, 0.3806, 0.6767, 0.3636, 0.6798, 0.3646, 0.5918, 0.6752, 0.6734, 0.7093, 0.5917, 0.6757, 0.6902, 0.3806, 0.6798, 0.3646, 0.6828, 0.3662, 0.6734, 0.7093, 0.6902, 0.692, 0.6767, 0.709, 0.6902, 0.3806, 0.6828, 0.3662, 0.6853, 0.3684, 0.6767, 0.709, 0.6902, 0.692, 0.6798, 0.708, 0.6902, 0.3806, 0.6853, 0.3684, 0.6874, 0.371, 0.6798, 0.708, 0.6902, 0.692, 0.6828, 0.7064, 0.6902, 0.3806, 0.6874, 0.371, 0.689, 0.374, 0.6828, 0.7064, 0.6902, 0.692, 0.6853, 0.7043, 0.6902, 0.3806, 0.689, 0.374, 0.6899, 0.3772, 0.6853, 0.7043, 0.6902, 0.692, 0.6874, 0.7016, 0.6874, 0.7016, 0.6902, 0.692, 0.689, 0.6986, 0.689, 0.6986, 0.6902, 0.692, 0.6899, 0.6954, 0.3199, 0.4675, 0.3367, 0.4645, 0.3367, 0.4675, 0.3367, 0.4645, 0.3199, 0.4675, 0.3199, 0.4645, 0.3199, 0.4708, 0.3367, 0.4675, 0.3367, 0.4708, 0.3367, 0.4675, 0.3199, 0.4708, 0.3199, 0.4675, 0.1515, 0.8749, 0.1347, 0.8719, 0.1515, 0.8719, 0.1347, 0.8719, 0.1515, 0.8749, 0.1347, 0.8749, 0.1515, 0.8781, 0.1347, 0.8749, 0.1515, 0.8749, 0.1347, 0.8749, 0.1515, 0.8781, 0.1347, 0.8781, 0.1515, 0.8719, 0.1347, 0.8693, 0.1515, 0.8693, 0.1347, 0.8693, 0.1515, 0.8719, 0.1347, 0.8719, 0.685, 0.8111, 0.6682, 0.8078, 0.685, 0.8078, 0.6682, 0.8078, 0.685, 0.8111, 0.6682, 0.8111, 0.685, 0.8078, 0.6682, 0.8045, 0.685, 0.8045, 0.6682, 0.8045, 0.685, 0.8078, 0.6682, 0.8078, 0.685, 0.8141, 0.6682, 0.8111, 0.685, 0.8111, 0.6682, 0.8111, 0.685, 0.8141, 0.6682, 0.8141, 0.3199, 0.7952, 0.3367, 0.7922, 0.3367, 0.7952, 0.3367, 0.7922, 0.3199, 0.7952, 0.3199, 0.7922, 0.9428, 0.3215, 0.9259, 0.3183, 0.9428, 0.3183, 0.9259, 0.3183, 0.9428, 0.3215, 0.9259, 0.3215, 0.9428, 0.3249, 0.9259, 0.3215, 0.9428, 0.3215, 0.9259, 0.3215, 0.9428, 0.3249, 0.9259, 0.3249, 0.9428, 0.3183, 0.9259, 0.3153, 0.9428, 0.3153, 0.9259, 0.3153, 0.9428, 0.3183, 0.9259, 0.3183, 0.9428, 0.6459, 0.9259, 0.6429, 0.9428, 0.6429, 0.9259, 0.6429, 0.9428, 0.6459, 0.9259, 0.6459, 0.9428, 0.6486, 0.9259, 0.6459, 0.9428, 0.6459, 0.9259, 0.6459, 0.9428, 0.6486, 0.9259, 0.6486, 0.9428, 0.6429, 0.9259, 0.6396, 0.9428, 0.6396, 0.9259, 0.6396, 0.9428, 0.6429, 0.9259, 0.6429, 0.6682, 0.8224, 0.685, 0.8194, 0.685, 0.8224, 0.685, 0.8194, 0.6682, 0.8224, 0.6682, 0.8194, 0.6682, 0.8194, 0.685, 0.8168, 0.685, 0.8194, 0.685, 0.8168, 0.6682, 0.8194, 0.6682, 0.8168, 0.6682, 0.829, 0.685, 0.8256, 0.685, 0.829, 0.685, 0.8256, 0.6682, 0.829, 0.6682, 0.8256, 0.6682, 0.8256, 0.685, 0.8224, 0.685, 0.8256, 0.685, 0.8224, 0.6682, 0.8256, 0.6682, 0.8224, 0.9428, 0.5687, 0.9596, 0.5752, 0.9428, 0.5752, 0.9596, 0.5752, 0.9428, 0.5687, 0.9596, 0.5687, 0.08418, 0.8848, 0.06734, 0.8913, 0.06734, 0.8848, 0.06734, 0.8913, 0.08418, 0.8848, 0.08418, 0.8913, 0.08418, 0.8781, 0.06734, 0.8848, 0.06734, 0.8781, 0.06734, 0.8848, 0.08418, 0.8781, 0.08418, 0.8848, 0.6682, 0.9328, 0.685, 0.9242, 0.685, 0.9328, 0.685, 0.9242, 0.6682, 0.9328, 0.6682, 0.9242, 0.6682, 0.9396, 0.685, 0.9328, 0.685, 0.9396, 0.685, 0.9328, 0.6682, 0.9396, 0.6682, 0.9328, 0.08418, 0.8694, 0.06734, 0.8781, 0.06734, 0.8694, 0.06734, 0.8781, 0.08418, 0.8694, 0.08418, 0.8781, 0.9428, 0.5812, 0.9596, 0.5866, 0.9428, 0.5866, 0.9596, 0.5866, 0.9428, 0.5812, 0.9596, 0.5812, 0.9428, 0.5752, 0.9596, 0.5812, 0.9428, 0.5812, 0.9596, 0.5812, 0.9428, 0.5752, 0.9596, 0.5752, 0.08418, 0.8913, 0.06734, 0.8973, 0.06734, 0.8913, 0.06734, 0.8973, 0.08418, 0.8913, 0.08418, 0.8973, 0.9428, 0.5033, 0.9596, 0.51, 0.9428, 0.51, 0.9596, 0.51, 0.9428, 0.5033, 0.9596, 0.5033, 0.9428, 0.5619, 0.9596, 0.5687, 0.9428, 0.5687, 0.9596, 0.5687, 0.9428, 0.5619, 0.9596, 0.5619, 0.9428, 0.4857, 0.9596, 0.4909, 0.9428, 0.4909, 0.9596, 0.4909, 0.9428, 0.4857, 0.9596, 0.4857, 0.9428, 0.51, 0.9596, 0.5619, 0.9428, 0.5619, 0.9596, 0.5619, 0.9428, 0.51, 0.9596, 0.51, 0.9428, 0.4909, 0.9596, 0.4968, 0.9428, 0.4968, 0.9596, 0.4968, 0.9428, 0.4909, 0.9596, 0.4909, 0.9428, 0.4968, 0.9596, 0.5033, 0.9428, 0.5033, 0.9596, 0.5033, 0.9428, 0.4968, 0.9596, 0.4968, 0.6682, 0.9573, 0.685, 0.952, 0.685, 0.9573, 0.685, 0.952, 0.6682, 0.9573, 0.6682, 0.952, 0.6682, 0.9461, 0.685, 0.9396, 0.685, 0.9461, 0.685, 0.9396, 0.6682, 0.9461, 0.6682, 0.9396, 0.08418, 0.8973, 0.06734, 0.9026, 0.06734, 0.8973, 0.06734, 0.9026, 0.08418, 0.8973, 0.08418, 0.9026, 0.6682, 0.952, 0.685, 0.9461, 0.685, 0.952, 0.685, 0.9461, 0.6682, 0.952, 0.6682, 0.9461, 0.06734, 0.8872, 0.05051, 0.8939, 0.05051, 0.8872, 0.05051, 0.8939, 0.06734, 0.8872, 0.06734, 0.8939, 0.2199, 0.9006, 0.203, 0.8946, 0.2199, 0.8946, 0.203, 0.8946, 0.2199, 0.9006, 0.203, 0.9006, 0.203, 0.9379, 0.2199, 0.9445, 0.203, 0.9445, 0.2199, 0.9445, 0.203, 0.9379, 0.2199, 0.9379, 0.06734, 0.9526, 0.05051, 0.959, 0.05051, 0.9526, 0.05051, 0.959, 0.06734, 0.9526, 0.06734, 0.959, 0.06734, 0.9458, 0.05051, 0.9526, 0.05051, 0.9458, 0.05051, 0.9526, 0.06734, 0.9458, 0.06734, 0.9526, 0.06734, 0.8694, 0.05051, 0.8747, 0.05051, 0.8694, 0.05051, 0.8747, 0.06734, 0.8694, 0.06734, 0.8747, 0.203, 0.9505, 0.2199, 0.9558, 0.203, 0.9558, 0.2199, 0.9558, 0.203, 0.9505, 0.2199, 0.9505, 0.203, 0.9225, 0.2199, 0.9312, 0.203, 0.9312, 0.2199, 0.9312, 0.203, 0.9225, 0.2199, 0.9225, 0.203, 0.9312, 0.2199, 0.9379, 0.203, 0.9379, 0.2199, 0.9379, 0.203, 0.9312, 0.2199, 0.9312, 0.06734, 0.8939, 0.05051, 0.9458, 0.05051, 0.8939, 0.05051, 0.9458, 0.06734, 0.8939, 0.06734, 0.9458, 0.2199, 0.8946, 0.203, 0.8892, 0.2199, 0.8892, 0.203, 0.8892, 0.2199, 0.8946, 0.203, 0.8946, 0.06734, 0.959, 0.05051, 0.965, 0.05051, 0.959, 0.05051, 0.965, 0.06734, 0.959, 0.06734, 0.965, 0.2199, 0.9139, 0.203, 0.9071, 0.2199, 0.9071, 0.203, 0.9071, 0.2199, 0.9139, 0.203, 0.9139, 0.06734, 0.8747, 0.05051, 0.8807, 0.05051, 0.8747, 0.05051, 0.8807, 0.06734, 0.8747, 0.06734, 0.8807, 0.06734, 0.8807, 0.05051, 0.8872, 0.05051, 0.8807, 0.05051, 0.8872, 0.06734, 0.8807, 0.06734, 0.8872, 0.203, 0.9445, 0.2199, 0.9505, 0.203, 0.9505, 0.2199, 0.9505, 0.203, 0.9445, 0.2199, 0.9445, 0.06734, 0.965, 0.05051, 0.9703, 0.05051, 0.965, 0.05051, 0.9703, 0.06734, 0.965, 0.06734, 0.9703, 0.2199, 0.9225, 0.203, 0.9139, 0.2199, 0.9139, 0.203, 0.9139, 0.2199, 0.9225, 0.203, 0.9225, 0.2199, 0.9071, 0.203, 0.9006, 0.2199, 0.9006, 0.203, 0.9006, 0.2199, 0.9071, 0.203, 0.9071, 0.1684, 0.749, 0.2189, 0.7485, 0.2189, 0.749, 0.2189, 0.7485, 0.1684, 0.749, 0.1684, 0.7485, 0.3457, 0.4619, 0.3452, 0.5138, 0.3452, 0.4619, 0.3452, 0.5138, 0.3457, 0.4619, 0.3457, 0.5138, 0.9258, 0.1402, 0.9763, 0.001835, 0.9763, 0.1402, 0.9763, 0.001835, 0.9258, 0.1402, 0.9258, 0.001835, 0.1684, 0.8874, 0.2189, 0.749, 0.2189, 0.8874, 0.2189, 0.749, 0.1684, 0.8874, 0.1684, 0.749, 0.9258, 0.001835, 0.9763, 0.001329, 0.9763, 0.001835, 0.9763, 0.001329, 0.9258, 0.001835, 0.9258, 0.001329, 0.3474, 0.4619, 0.347, 0.5138, 0.347, 0.4619, 0.347, 0.5138, 0.3474, 0.4619, 0.3474, 0.5138, 0.343, 0.4619, 0.3426, 0.5138, 0.3426, 0.4619, 0.3426, 0.5138, 0.343, 0.4619, 0.343, 0.5138, 0.3434, 0.4619, 0.343, 0.5138, 0.343, 0.4619, 0.343, 0.5138, 0.3434, 0.4619, 0.3434, 0.5138, 0.347, 0.4619, 0.3466, 0.5138, 0.3466, 0.4619, 0.3466, 0.5138, 0.347, 0.4619, 0.347, 0.5138, 0.9258, 0.1412, 0.9763, 0.1407, 0.9763, 0.1412, 0.9763, 0.1407, 0.9258, 0.1412, 0.9258, 0.1407, 0.1684, 0.8884, 0.2189, 0.8879, 0.2189, 0.8884, 0.2189, 0.8879, 0.1684, 0.8884, 0.1684, 0.8879, 0.3488, 0.4619, 0.3483, 0.5138, 0.3483, 0.4619, 0.3483, 0.5138, 0.3488, 0.4619, 0.3488, 0.5138, 0.9258, 0.000842, 0.9763, 0.0003934, 0.9763, 0.000842, 0.9763, 0.0003934, 0.9258, 0.000842, 0.9258, 0.0003934, 0.1684, 0.7485, 0.2189, 0.748, 0.2189, 0.7485, 0.2189, 0.748, 0.1684, 0.7485, 0.1684, 0.748, 0.1684, 0.748, 0.2189, 0.7476, 0.2189, 0.748, 0.2189, 0.7476, 0.1684, 0.748, 0.1684, 0.7476, 0.1684, 0.7476, 0.2189, 0.7472, 0.2189, 0.7476, 0.2189, 0.7472, 0.1684, 0.7476, 0.1684, 0.7472, 0.3444, 0.4619, 0.3439, 0.5138, 0.3439, 0.4619, 0.3439, 0.5138, 0.3444, 0.4619, 0.3444, 0.5138, 0.3439, 0.4619, 0.3434, 0.5138, 0.3434, 0.4619, 0.3434, 0.5138, 0.3439, 0.4619, 0.3439, 0.5138, 0.3452, 0.4619, 0.3444, 0.5138, 0.3444, 0.4619, 0.3444, 0.5138, 0.3452, 0.4619, 0.3452, 0.5138, 0.3462, 0.4619, 0.3457, 0.5138, 0.3457, 0.4619, 0.3457, 0.5138, 0.3462, 0.4619, 0.3462, 0.5138, 0.9258, 0.1407, 0.9763, 0.1402, 0.9763, 0.1407, 0.9763, 0.1402, 0.9258, 0.1407, 0.9258, 0.1402, 0.3466, 0.4619, 0.3462, 0.5138, 0.3462, 0.4619, 0.3462, 0.5138, 0.3466, 0.4619, 0.3466, 0.5138, 0.9258, 0.1421, 0.9763, 0.1417, 0.9763, 0.1421, 0.9763, 0.1417, 0.9258, 0.1421, 0.9258, 0.1417, 0.9258, 0.1417, 0.9763, 0.1412, 0.9763, 0.1417, 0.9763, 0.1412, 0.9258, 0.1417, 0.9258, 0.1412, 0.1684, 0.8879, 0.2189, 0.8874, 0.2189, 0.8879, 0.2189, 0.8874, 0.1684, 0.8879, 0.1684, 0.8874, 0.1684, 0.8892, 0.2189, 0.8889, 0.2189, 0.8892, 0.2189, 0.8889, 0.1684, 0.8892, 0.1684, 0.8889, 0.3478, 0.4619, 0.3474, 0.5138, 0.3474, 0.4619, 0.3474, 0.5138, 0.3478, 0.4619, 0.3478, 0.5138, 0.9258, 0.0003934, 0.9763, 0.0, 0.9763, 0.0003934, 0.9763, 0.0, 0.9258, 0.0003934, 0.9258, 0.0, 0.9258, 0.001329, 0.9763, 0.000842, 0.9763, 0.001329, 0.9763, 0.000842, 0.9258, 0.001329, 0.9258, 0.000842, 0.3501, 0.4619, 0.3496, 0.5138, 0.3496, 0.4619, 0.3496, 0.5138, 0.3501, 0.4619, 0.3501, 0.5138, 0.351, 0.4619, 0.3506, 0.5138, 0.3506, 0.4619, 0.3506, 0.5138, 0.351, 0.4619, 0.351, 0.5138, 0.3496, 0.4619, 0.3488, 0.5138, 0.3488, 0.4619, 0.3488, 0.5138, 0.3496, 0.4619, 0.3496, 0.5138, 0.1684, 0.8889, 0.2189, 0.8884, 0.2189, 0.8889, 0.2189, 0.8884, 0.1684, 0.8889, 0.1684, 0.8884, 0.3483, 0.4619, 0.3478, 0.5138, 0.3478, 0.4619, 0.3478, 0.5138, 0.3483, 0.4619, 0.3483, 0.5138, 0.3514, 0.4619, 0.351, 0.5138, 0.351, 0.4619, 0.351, 0.5138, 0.3514, 0.4619, 0.3514, 0.5138, 0.3506, 0.4619, 0.3501, 0.5138, 0.3501, 0.4619, 0.3501, 0.5138, 0.3506, 0.4619, 0.3506, 0.5138, 0.8754, 0.3396, 0.9259, 0.3373, 0.9259, 0.3396, 0.9259, 0.3373, 0.8754, 0.3396, 0.8754, 0.3373, 0.3199, 0.6731, 0.3367, 0.5866, 0.3367, 0.6731, 0.3367, 0.5866, 0.3199, 0.6731, 0.3199, 0.5866, 1.405e-08, 0.8694, 0.05051, 0.9559, 0.0, 0.9559, 0.05051, 0.9559, 1.405e-08, 0.8694, 0.05051, 0.8694, 0.3199, 0.5799, 0.3367, 0.5782, 0.3367, 0.5799, 0.3367, 0.5782, 0.3199, 0.5799, 0.3199, 0.5782, 0.8754, 0.3373, 0.9259, 0.2508, 0.9259, 0.3373, 0.9259, 0.2508, 0.8754, 0.3373, 0.8754, 0.2508, 0.8754, 0.2461, 0.9259, 0.244, 0.9259, 0.2461, 0.9259, 0.244, 0.8754, 0.2461, 0.8754, 0.244, 0.08418, 0.8693, 0.1347, 0.9558, 0.08418, 0.9558, 0.1347, 0.9558, 0.08418, 0.8693, 0.1347, 0.8693, 7.024e-09, 0.9627, 0.05051, 0.9645, 1.706e-08, 0.9645, 0.05051, 0.9645, 7.024e-09, 0.9627, 0.05051, 0.9627, 1.304e-08, 0.9606, 0.05051, 0.9627, 7.024e-09, 0.9627, 0.05051, 0.9627, 1.304e-08, 0.9606, 0.05051, 0.9606, 0.3199, 0.582, 0.3367, 0.5799, 0.3367, 0.582, 0.3367, 0.5799, 0.3199, 0.582, 0.3199, 0.5799, 0.08418, 0.9626, 0.1347, 0.9644, 0.08418, 0.9644, 0.1347, 0.9644, 0.08418, 0.9626, 0.1347, 0.9626, 0.8754, 0.244, 0.9259, 0.2422, 0.9259, 0.244, 0.9259, 0.2422, 0.8754, 0.244, 0.8754, 0.2422, 0.08418, 0.9605, 0.1347, 0.9626, 0.08418, 0.9626, 0.1347, 0.9626, 0.08418, 0.9605, 0.1347, 0.9605, 0.3199, 0.6778, 0.3367, 0.6755, 0.3367, 0.6778, 0.3367, 0.6755, 0.3199, 0.6778, 0.3199, 0.6755, 0.6564, 0.7093, 0.6344, 0.7304, 0.6311, 0.7301, 0.6564, 0.7093, 0.6376, 0.7314, 0.6344, 0.7304, 0.6564, 0.7093, 0.6405, 0.733, 0.6376, 0.7314, 0.6564, 0.7093, 0.643, 0.7352, 0.6405, 0.733, 0.6682, 0.7214, 0.6451, 0.7378, 0.643, 0.7352, 0.6682, 0.7214, 0.6467, 0.7408, 0.6451, 0.7378, 0.6682, 0.7214, 0.6477, 0.744, 0.6467, 0.7408, 0.6682, 0.7214, 0.648, 0.7474, 0.6477, 0.744, 0.6682, 0.7214, 0.648, 0.782, 0.648, 0.7474, 0.6682, 0.8079, 0.648, 0.782, 0.6682, 0.7214, 0.648, 0.782, 0.6682, 0.8079, 0.6477, 0.7854, 0.6344, 0.799, 0.6564, 0.82, 0.6311, 0.7993, 0.6376, 0.798, 0.6564, 0.82, 0.6344, 0.799, 0.6405, 0.7964, 0.6564, 0.82, 0.6376, 0.798, 0.643, 0.7942, 0.6564, 0.82, 0.6405, 0.7964, 0.6564, 0.82, 0.643, 0.7942, 0.6682, 0.8079, 0.6451, 0.7916, 0.6682, 0.8079, 0.643, 0.7942, 0.6467, 0.7886, 0.6682, 0.8079, 0.6451, 0.7916, 0.6477, 0.7854, 0.6682, 0.8079, 0.6467, 0.7886, 0.6682, 0.7214, 0.6564, 0.7093, 0.6587, 0.7096, 0.6682, 0.7214, 0.6587, 0.7096, 0.6609, 0.7102, 0.6682, 0.7214, 0.6609, 0.7102, 0.6629, 0.7114, 0.6682, 0.7214, 0.6629, 0.7114, 0.6647, 0.7129, 0.6682, 0.7214, 0.6647, 0.7129, 0.6662, 0.7147, 0.6682, 0.7214, 0.6662, 0.7147, 0.6673, 0.7168, 0.6682, 0.7214, 0.6673, 0.7168, 0.668, 0.7191, 0.643, 0.7352, 0.6564, 0.7093, 0.6682, 0.7214, 0.6564, 0.7093, 0.6311, 0.7301, 0.5722, 0.7093, 0.5975, 0.7301, 0.5722, 0.7093, 0.6311, 0.7301, 0.5942, 0.7304, 0.5722, 0.7093, 0.5975, 0.7301, 0.591, 0.7314, 0.5722, 0.7093, 0.5942, 0.7304, 0.5881, 0.733, 0.5722, 0.7093, 0.591, 0.7314, 0.5856, 0.7352, 0.5722, 0.7093, 0.5881, 0.733, 0.5835, 0.7378, 0.5722, 0.7093, 0.5856, 0.7352, 0.5819, 0.7408, 0.5722, 0.7093, 0.5835, 0.7378, 0.581, 0.744, 0.5722, 0.7093, 0.5819, 0.7408, 0.5806, 0.7474, 0.5722, 0.7093, 0.581, 0.744, 0.5806, 0.782, 0.5722, 0.7093, 0.5806, 0.7474, 0.5722, 0.82, 0.5806, 0.782, 0.581, 0.7854, 0.6311, 0.7993, 0.6564, 0.82, 0.5975, 0.7993, 0.6564, 0.82, 0.6682, 0.8079, 0.668, 0.8103, 0.6564, 0.82, 0.668, 0.8103, 0.6673, 0.8126, 0.6564, 0.82, 0.6673, 0.8126, 0.6662, 0.8147, 0.6564, 0.82, 0.6662, 0.8147, 0.6647, 0.8165, 0.6564, 0.82, 0.6647, 0.8165, 0.6629, 0.818, 0.6564, 0.82, 0.6629, 0.818, 0.6609, 0.8191, 0.6564, 0.82, 0.6609, 0.8191, 0.6587, 0.8198, 0.5722, 0.82, 0.5975, 0.7993, 0.6564, 0.82, 0.5975, 0.7993, 0.5722, 0.82, 0.5942, 0.799, 0.5806, 0.782, 0.5722, 0.82, 0.5722, 0.7093, 0.5819, 0.7886, 0.5722, 0.82, 0.581, 0.7854, 0.5835, 0.7916, 0.5722, 0.82, 0.5819, 0.7886, 0.5856, 0.7942, 0.5722, 0.82, 0.5835, 0.7916, 0.5881, 0.7964, 0.5722, 0.82, 0.5856, 0.7942, 0.591, 0.798, 0.5722, 0.82, 0.5881, 0.7964, 0.5942, 0.799, 0.5722, 0.82, 0.591, 0.798, 0.8754, 0.344, 0.9259, 0.3419, 0.9259, 0.344, 0.9259, 0.3419, 0.8754, 0.344, 0.8754, 0.3419, 0.8754, 0.3458, 0.9259, 0.344, 0.9259, 0.3458, 0.9259, 0.344, 0.8754, 0.3458, 0.8754, 0.344, 2.609e-08, 0.9583, 0.05051, 0.9606, 1.304e-08, 0.9606, 0.05051, 0.9606, 2.609e-08, 0.9583, 0.05051, 0.9583, 0.0, 0.9559, 0.05051, 0.9583, 2.609e-08, 0.9583, 0.05051, 0.9583, 0.0, 0.9559, 0.05051, 0.9559, 0.3199, 0.5843, 0.3367, 0.582, 0.3367, 0.5843, 0.3367, 0.582, 0.3199, 0.5843, 0.3199, 0.582, 0.3199, 0.5866, 0.3367, 0.5843, 0.3367, 0.5866, 0.3367, 0.5843, 0.3199, 0.5866, 0.3199, 0.5843, 0.8754, 0.2508, 0.9259, 0.2484, 0.9259, 0.2508, 0.9259, 0.2484, 0.8754, 0.2508, 0.8754, 0.2484, 0.8754, 0.2484, 0.9259, 0.2461, 0.9259, 0.2484, 0.9259, 0.2461, 0.8754, 0.2484, 0.8754, 0.2461, 0.08418, 0.9558, 0.1347, 0.9582, 0.08418, 0.9582, 0.1347, 0.9582, 0.08418, 0.9558, 0.1347, 0.9558, 0.3199, 0.6798, 0.3367, 0.6778, 0.3367, 0.6798, 0.3367, 0.6778, 0.3199, 0.6798, 0.3199, 0.6778, 0.3199, 0.6755, 0.3367, 0.6731, 0.3367, 0.6755, 0.3367, 0.6731, 0.3199, 0.6755, 0.3199, 0.6731, 0.8754, 0.3419, 0.9259, 0.3396, 0.9259, 0.3419, 0.9259, 0.3396, 0.8754, 0.3419, 0.8754, 0.3396, 0.08418, 0.9582, 0.1347, 0.9605, 0.08418, 0.9605, 0.1347, 0.9605, 0.08418, 0.9582, 0.1347, 0.9582, 0.3199, 0.6816, 0.3367, 0.6798, 0.3367, 0.6816, 0.3367, 0.6798, 0.3199, 0.6816, 0.3199, 0.6798, 0.2357, 0.9444, 0.2862, 0.9411, 0.2862, 0.9444, 0.2862, 0.9411, 0.2357, 0.9444, 0.2357, 0.9411, 0.7407, 0.9531, 0.6902, 0.9497, 0.7407, 0.9497, 0.6902, 0.9497, 0.7407, 0.9531, 0.6902, 0.9531, 0.3367, 0.979, 0.2862, 0.9824, 0.2862, 0.979, 0.2862, 0.9824, 0.3367, 0.979, 0.3367, 0.9824, 0.7912, 0.9531, 0.7407, 0.9497, 0.7912, 0.9497, 0.7407, 0.9497, 0.7912, 0.9531, 0.7407, 0.9531, 0.3367, 0.9322, 0.2862, 0.9348, 0.2862, 0.9322, 0.2862, 0.9348, 0.3367, 0.9322, 0.3367, 0.9348, 0.2357, 0.9886, 0.2862, 0.9856, 0.2862, 0.9886, 0.2862, 0.9856, 0.2357, 0.9886, 0.2357, 0.9856, 0.2357, 0.9348, 0.2862, 0.9322, 0.2862, 0.9348, 0.2862, 0.9322, 0.2357, 0.9348, 0.2357, 0.9322, 0.7407, 0.9435, 0.6902, 0.9409, 0.7407, 0.9409, 0.6902, 0.9409, 0.7407, 0.9435, 0.6902, 0.9435, 0.7407, 0.9877, 0.6902, 0.9531, 0.7407, 0.9531, 0.6902, 0.9531, 0.7407, 0.9877, 0.6902, 0.9877, 0.7407, 0.9943, 0.6902, 0.9911, 0.7407, 0.9911, 0.6902, 0.9911, 0.7407, 0.9943, 0.6902, 0.9943, 0.3367, 0.9444, 0.2862, 0.979, 0.2862, 0.9444, 0.2862, 0.979, 0.3367, 0.9444, 0.3367, 0.979, 0.3367, 0.9348, 0.2862, 0.9378, 0.2862, 0.9348, 0.2862, 0.9378, 0.3367, 0.9348, 0.3367, 0.9378, 0.7407, 1.0, 0.6902, 0.9973, 0.7407, 0.9973, 0.6902, 0.9973, 0.7407, 1.0, 0.6902, 1.0, 0.3367, 0.9378, 0.2862, 0.9411, 0.2862, 0.9378, 0.2862, 0.9411, 0.3367, 0.9378, 0.3367, 0.9411, 0.2357, 0.9824, 0.2862, 0.979, 0.2862, 0.9824, 0.2862, 0.979, 0.2357, 0.9824, 0.2357, 0.979, 0.7912, 0.9435, 0.7407, 0.9409, 0.7912, 0.9409, 0.7407, 0.9409, 0.7912, 0.9435, 0.7407, 0.9435, 0.2357, 0.9913, 0.2862, 0.9886, 0.2862, 0.9913, 0.2862, 0.9886, 0.2357, 0.9913, 0.2357, 0.9886, 0.7912, 0.9497, 0.7407, 0.9465, 0.7912, 0.9465, 0.7407, 0.9465, 0.7912, 0.9497, 0.7407, 0.9497, 0.7912, 0.9911, 0.7407, 0.9877, 0.7912, 0.9877, 0.7407, 0.9877, 0.7912, 0.9911, 0.7407, 0.9911, 0.7912, 1.0, 0.7407, 0.9973, 0.7912, 0.9973, 0.7407, 0.9973, 0.7912, 1.0, 0.7407, 1.0, 0.3367, 0.9856, 0.2862, 0.9886, 0.2862, 0.9856, 0.2862, 0.9886, 0.3367, 0.9856, 0.3367, 0.9886, 0.2357, 0.9411, 0.2862, 0.9378, 0.2862, 0.9411, 0.2862, 0.9378, 0.2357, 0.9411, 0.2357, 0.9378, 0.2357, 0.9378, 0.2862, 0.9348, 0.2862, 0.9378, 0.2862, 0.9348, 0.2357, 0.9378, 0.2357, 0.9348, 0.7407, 0.9465, 0.6902, 0.9435, 0.7407, 0.9435, 0.6902, 0.9435, 0.7407, 0.9465, 0.6902, 0.9465, 0.7407, 0.9497, 0.6902, 0.9465, 0.7407, 0.9465, 0.6902, 0.9465, 0.7407, 0.9497, 0.6902, 0.9497, 0.7407, 0.9973, 0.6902, 0.9943, 0.7407, 0.9943, 0.6902, 0.9943, 0.7407, 0.9973, 0.6902, 0.9973, 0.7407, 0.9911, 0.6902, 0.9877, 0.7407, 0.9877, 0.6902, 0.9877, 0.7407, 0.9911, 0.6902, 0.9911, 0.3367, 0.9411, 0.2862, 0.9444, 0.2862, 0.9411, 0.2862, 0.9444, 0.3367, 0.9411, 0.3367, 0.9444, 0.2357, 0.979, 0.2862, 0.9444, 0.2862, 0.979, 0.2862, 0.9444, 0.2357, 0.979, 0.2357, 0.9444, 0.2357, 0.9856, 0.2862, 0.9824, 0.2862, 0.9856, 0.2862, 0.9824, 0.2357, 0.9856, 0.2357, 0.9824, 0.7912, 0.9465, 0.7407, 0.9435, 0.7912, 0.9435, 0.7407, 0.9435, 0.7912, 0.9465, 0.7407, 0.9465, 0.7912, 0.9877, 0.7407, 0.9531, 0.7912, 0.9531, 0.7407, 0.9531, 0.7912, 0.9877, 0.7407, 0.9877, 0.3367, 0.9886, 0.2862, 0.9913, 0.2862, 0.9886, 0.2862, 0.9913, 0.3367, 0.9886, 0.3367, 0.9913, 0.3367, 0.9824, 0.2862, 0.9856, 0.2862, 0.9824, 0.2862, 0.9856, 0.3367, 0.9824, 0.3367, 0.9856, 0.7912, 0.9973, 0.7407, 0.9943, 0.7912, 0.9943, 0.7407, 0.9943, 0.7912, 0.9973, 0.7407, 0.9973, 0.7912, 0.9943, 0.7407, 0.9911, 0.7912, 0.9911, 0.7407, 0.9911, 0.7912, 0.9943, 0.7407, 0.9943, 0.5662, 0.9515, 0.5639, 0.7093, 0.5662, 0.7093, 0.5639, 0.7093, 0.5662, 0.9515, 0.5639, 0.9515, 0.9174, 0.2422, 0.7154, 0.0, 0.9174, 0.0, 0.7154, 0.0, 0.9174, 0.2422, 0.7154, 0.2422, 0.6902, 0.3718, 0.9259, 0.6399, 0.6902, 0.6399, 0.9259, 0.6399, 0.6902, 0.3718, 0.9259, 0.3718, 0.3426, 0.4645, 0.3401, 0.4619, 0.3406, 0.462, 0.3401, 0.4619, 0.3426, 0.4645, 0.3392, 0.4619, 0.3426, 0.4645, 0.3406, 0.462, 0.341, 0.4621, 0.3367, 0.4645, 0.3392, 0.4619, 0.3426, 0.4645, 0.3426, 0.4645, 0.341, 0.4621, 0.3415, 0.4624, 0.3392, 0.4619, 0.3367, 0.4645, 0.3387, 0.462, 0.3426, 0.4645, 0.3415, 0.4624, 0.3419, 0.4627, 0.3387, 0.462, 0.3367, 0.4645, 0.3383, 0.4621, 0.3426, 0.4645, 0.3419, 0.4627, 0.3422, 0.4631, 0.3383, 0.4621, 0.3367, 0.4645, 0.3378, 0.4624, 0.3426, 0.4645, 0.3422, 0.4631, 0.3424, 0.4635, 0.3378, 0.4624, 0.3367, 0.4645, 0.3374, 0.4627, 0.3426, 0.4645, 0.3424, 0.4635, 0.3425, 0.464, 0.3374, 0.4627, 0.3367, 0.4645, 0.3371, 0.4631, 0.3371, 0.4631, 0.3367, 0.4645, 0.3369, 0.4635, 0.3369, 0.4635, 0.3367, 0.4645, 0.3367, 0.464, 0.3426, 0.6029, 0.3367, 0.4645, 0.3426, 0.4645, 0.3426, 0.6029, 0.3367, 0.6029, 0.3367, 0.4645, 0.3401, 0.6055, 0.3426, 0.6029, 0.3425, 0.6034, 0.3426, 0.6029, 0.3401, 0.6055, 0.3367, 0.6029, 0.3401, 0.6055, 0.3425, 0.6034, 0.3424, 0.6039, 0.3392, 0.6055, 0.3367, 0.6029, 0.3401, 0.6055, 0.3401, 0.6055, 0.3424, 0.6039, 0.3422, 0.6044, 0.3367, 0.6029, 0.3392, 0.6055, 0.3367, 0.6034, 0.3401, 0.6055, 0.3422, 0.6044, 0.3419, 0.6048, 0.3367, 0.6034, 0.3392, 0.6055, 0.3369, 0.6039, 0.3401, 0.6055, 0.3419, 0.6048, 0.3415, 0.6051, 0.3369, 0.6039, 0.3392, 0.6055, 0.3371, 0.6044, 0.3401, 0.6055, 0.3415, 0.6051, 0.341, 0.6053, 0.3371, 0.6044, 0.3392, 0.6055, 0.3374, 0.6048, 0.3401, 0.6055, 0.341, 0.6053, 0.3406, 0.6055, 0.3374, 0.6048, 0.3392, 0.6055, 0.3378, 0.6051, 0.3378, 0.6051, 0.3392, 0.6055, 0.3383, 0.6053, 0.3383, 0.6053, 0.3392, 0.6055, 0.3387, 0.6055, 0.7089, 0.2422, 0.7071, 0.0, 0.7089, 0.0, 0.7071, 0.0, 0.7089, 0.2422, 0.7071, 0.2422, 0.5639, 0.9515, 0.3619, 0.7093, 0.5639, 0.7093, 0.3619, 0.7093, 0.5639, 0.9515, 0.3619, 0.9515, 0.3574, 0.9515, 0.3553, 0.7093, 0.3574, 0.7093, 0.3553, 0.7093, 0.3574, 0.9515, 0.3553, 0.9515, 0.2357, 0.7387, 3.211e-08, 0.4705, 0.2357, 0.4705, 3.211e-08, 0.4705, 0.2357, 0.7387, 3.211e-08, 0.7387, 0.6902, 0.6467, 0.9259, 0.6486, 0.6902, 0.6486, 0.9259, 0.6486, 0.6902, 0.6467, 0.9259, 0.6467, 0.6902, 0.6446, 0.9259, 0.6467, 0.6902, 0.6467, 0.9259, 0.6467, 0.6902, 0.6446, 0.9259, 0.6446, 0.6902, 0.3651, 0.9259, 0.3672, 0.6902, 0.3672, 0.9259, 0.3672, 0.6902, 0.3651, 0.9259, 0.3651, 0.7109, 0.2422, 0.7089, 0.0, 0.7109, 0.0, 0.7089, 0.0, 0.7109, 0.2422, 0.7089, 0.2422, 0.6902, 0.3633, 0.9259, 0.3651, 0.6902, 0.3651, 0.9259, 0.3651, 0.6902, 0.3633, 0.9259, 0.3633, 0.2357, 0.4638, 0.0, 0.4619, 0.2357, 0.4619, 0.0, 0.4619, 0.2357, 0.4638, 3.211e-08, 0.4638, 0.3553, 0.9515, 0.3535, 0.7093, 0.3553, 0.7093, 0.3535, 0.7093, 0.3553, 0.9515, 0.3535, 0.9515, 0.2357, 0.4659, 3.211e-08, 0.4638, 0.2357, 0.4638, 3.211e-08, 0.4638, 0.2357, 0.4659, 3.211e-08, 0.4659, 0.9219, 0.2422, 0.9197, 0.0, 0.9219, 0.0, 0.9197, 0.0, 0.9219, 0.2422, 0.9197, 0.2422, 0.5684, 0.9515, 0.5662, 0.7093, 0.5684, 0.7093, 0.5662, 0.7093, 0.5684, 0.9515, 0.5662, 0.9515, 0.5704, 0.9515, 0.5684, 0.7093, 0.5704, 0.7093, 0.5684, 0.7093, 0.5704, 0.9515, 0.5684, 0.9515, 0.5722, 0.9515, 0.5704, 0.7093, 0.5722, 0.7093, 0.5704, 0.7093, 0.5722, 0.9515, 0.5704, 0.9515, 0.6902, 0.6423, 0.9259, 0.6446, 0.6902, 0.6446, 0.9259, 0.6446, 0.6902, 0.6423, 0.9259, 0.6423, 0.6902, 0.6399, 0.9259, 0.6423, 0.6902, 0.6423, 0.9259, 0.6423, 0.6902, 0.6399, 0.9259, 0.6399, 0.6902, 0.3695, 0.9259, 0.3718, 0.6902, 0.3718, 0.9259, 0.3718, 0.6902, 0.3695, 0.9259, 0.3695, 0.6902, 0.3672, 0.9259, 0.3695, 0.6902, 0.3695, 0.9259, 0.3695, 0.6902, 0.3672, 0.9259, 0.3672, 0.7131, 0.2422, 0.7109, 0.0, 0.7131, 0.0, 0.7109, 0.0, 0.7131, 0.2422, 0.7109, 0.2422, 0.7154, 0.2422, 0.7131, 0.0, 0.7154, 0.0, 0.7131, 0.0, 0.7154, 0.2422, 0.7131, 0.2422, 0.3619, 0.9515, 0.3596, 0.7093, 0.3619, 0.7093, 0.3596, 0.7093, 0.3619, 0.9515, 0.3596, 0.9515, 0.3596, 0.9515, 0.3574, 0.7093, 0.3596, 0.7093, 0.3574, 0.7093, 0.3596, 0.9515, 0.3574, 0.9515, 0.2357, 0.4705, 3.211e-08, 0.4682, 0.2357, 0.4682, 3.211e-08, 0.4682, 0.2357, 0.4705, 3.211e-08, 0.4705, 0.924, 0.2422, 0.9219, 0.0, 0.924, 0.0, 0.9219, 0.0, 0.924, 0.2422, 0.9219, 0.2422, 0.9197, 0.2422, 0.9174, 0.0, 0.9197, 0.0, 0.9174, 0.0, 0.9197, 0.2422, 0.9174, 0.2422, 0.702, 0.6486, 0.6902, 0.6607, 0.6905, 0.6583, 0.6902, 0.6607, 0.9158, 0.6607, 0.6902, 0.9288, 0.702, 0.6486, 0.6905, 0.6583, 0.6911, 0.656, 0.6902, 0.6607, 0.702, 0.6486, 0.9158, 0.6607, 0.702, 0.6486, 0.6911, 0.656, 0.6922, 0.6539, 0.9158, 0.9288, 0.6902, 0.9288, 0.9158, 0.6607, 0.702, 0.6486, 0.6922, 0.6539, 0.6937, 0.6521, 0.6905, 0.9312, 0.702, 0.9409, 0.6911, 0.9335, 0.702, 0.6486, 0.6937, 0.6521, 0.6955, 0.6506, 0.6911, 0.9335, 0.702, 0.9409, 0.6922, 0.9356, 0.702, 0.6486, 0.6955, 0.6506, 0.6975, 0.6495, 0.6922, 0.9356, 0.702, 0.9409, 0.6937, 0.9374, 0.702, 0.6486, 0.6975, 0.6495, 0.6997, 0.6488, 0.6937, 0.9374, 0.702, 0.9409, 0.6955, 0.9389, 0.6955, 0.9389, 0.702, 0.9409, 0.6975, 0.94, 0.6975, 0.94, 0.702, 0.9409, 0.6997, 0.9407, 0.9158, 0.6607, 0.702, 0.6486, 0.904, 0.6486, 0.702, 0.9409, 0.6902, 0.9288, 0.9158, 0.9288, 0.9158, 0.6607, 0.904, 0.6486, 0.9063, 0.6488, 0.6902, 0.9288, 0.702, 0.9409, 0.6905, 0.9312, 0.9158, 0.6607, 0.9063, 0.6488, 0.9086, 0.6495, 0.702, 0.9409, 0.9158, 0.9288, 0.904, 0.9409, 0.9158, 0.6607, 0.9086, 0.6495, 0.9106, 0.6506, 0.904, 0.9409, 0.9158, 0.9288, 0.9063, 0.9407, 0.9158, 0.6607, 0.9106, 0.6506, 0.9124, 0.6521, 0.9063, 0.9407, 0.9158, 0.9288, 0.9086, 0.94, 0.9158, 0.6607, 0.9124, 0.6521, 0.9138, 0.6539, 0.9086, 0.94, 0.9158, 0.9288, 0.9106, 0.9389, 0.9158, 0.6607, 0.9138, 0.6539, 0.9149, 0.656, 0.9106, 0.9389, 0.9158, 0.9288, 0.9124, 0.9374, 0.9158, 0.6607, 0.9149, 0.656, 0.9156, 0.6583, 0.9124, 0.9374, 0.9158, 0.9288, 0.9138, 0.9356, 0.9138, 0.9356, 0.9158, 0.9288, 0.9149, 0.9335, 0.9149, 0.9335, 0.9158, 0.9288, 0.9156, 0.9312, 0.2357, 0.7433, 3.211e-08, 0.741, 0.2357, 0.741, 3.211e-08, 0.741, 0.2357, 0.7433, 0.0, 0.7433, 0.2357, 0.7472, 0.0, 0.7454, 0.2357, 0.7454, 0.0, 0.7454, 0.2357, 0.7472, 0.0, 0.7472, 0.2357, 0.741, 3.211e-08, 0.7387, 0.2357, 0.7387, 3.211e-08, 0.7387, 0.2357, 0.741, 3.211e-08, 0.741, 0.2357, 0.4682, 3.211e-08, 0.4659, 0.2357, 0.4659, 3.211e-08, 0.4659, 0.2357, 0.4682, 3.211e-08, 0.4682, 0.9258, 0.2422, 0.924, 0.0, 0.9258, 0.0, 0.924, 0.0, 0.9258, 0.2422, 0.924, 0.2422, 0.2357, 0.7454, 0.0, 0.7433, 0.2357, 0.7433, 0.0, 0.7433, 0.2357, 0.7454, 0.0, 0.7454])
me_bcube_motor_001.use_remesh_preserve_volume = False
me_bcube_motor_001.use_remesh_preserve_attributes = False
me_bcube_motor_001.use_mirror_vertex_groups = False
me_bcube_motor_001.update()

# ---- objects
ob_bcube_motor = bpy.data.objects.new('BCube-Motor', me_bcube_motor_001)

# ---- transforms, parenting, visibility, modifiers, constraints
ob_bcube_motor.location = (0.0, 0.0, 0.0)
ob_bcube_motor.lineart.crease_threshold = 0.0

# ---- collection membership
col_collection_1.objects.link(ob_bcube_motor)

# ---- scene / render settings (as saved in the file)
scene.frame_start = 1; scene.frame_end = 250; scene.frame_set(1)
scene.render.engine = 'BLENDER_EEVEE_NEXT'
scene.render.resolution_percentage = 50
scene.render.dither_intensity = 0.0
scene.cycles.use_denoising = False
scene.cycles.samples = 128
scene.cycles.sampling_pattern = 'TABULATED_SOBOL'
scene.cycles.light_sampling_threshold = 0.0
scene.cycles.use_adaptive_sampling = False
scene.cycles.use_light_tree = False
scene.cycles.blur_glossy = 0.0
scene.cycles.sample_clamp_indirect = 0.0
scene.view_settings.view_transform = 'Standard'
bpy.context.view_layer.update()

# ---- added for rendering (the .blend has no active camera and no usable light): camera, sun
cam_auto = bpy.data.cameras.new('AutoCamera')
cam_auto.lens = 50.0
cam_auto.sensor_width = 36.0
cam_auto.clip_end = 1000.0
ob_auto_camera = bpy.data.objects.new('AutoCamera', cam_auto)
scene.collection.objects.link(ob_auto_camera)
ob_auto_camera.location = (33.1205, -50.0844, 28.7967)
ob_auto_camera.rotation_euler = (1.09748, -7.21219e-08, 0.694738)
scene.camera = ob_auto_camera
light_auto_sun = bpy.data.lights.new('AutoSun', 'SUN')
light_auto_sun.energy = 3.0
light_auto_sun.angle = 0.0523599
ob_auto_sun = bpy.data.objects.new('AutoSun', light_auto_sun)
scene.collection.objects.link(ob_auto_sun)
ob_auto_sun.rotation_euler = (0.872665, 0.174533, 0.523599)
bpy.context.view_layer.update()
